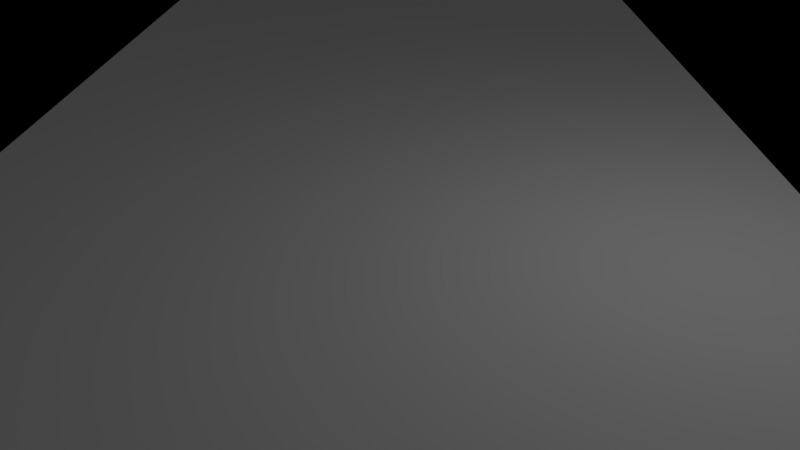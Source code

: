 # Source: motorsupgrade.blend  (saved by Blender 2.76.0; exported with 4.5.12 LTS)
import bpy
from mathutils import Matrix  # noqa: F401  (used for matrix-valued properties, if any)

bpy.ops.wm.read_factory_settings(use_empty=True)
scene = bpy.context.scene
scene.name = 'Scene'

# ---- collections
col_collection_1 = bpy.data.collections.new('Collection 1'); scene.collection.children.link(col_collection_1)
col_collection_13 = bpy.data.collections.new('Collection 13'); scene.collection.children.link(col_collection_13)

# ---- world
world_world = bpy.data.worlds.new('World'); scene.world = world_world
world_world.color = (0.05088, 0.05088, 0.05088)
world_world.use_sun_shadow = False
world_world.sun_shadow_jitter_overblur = 0.0
world_world.cycles.sampling_method = 'MANUAL'
world_world.cycles.sample_map_resolution = 256

# ---- cameras
cam_camera = bpy.data.cameras.new('Camera')
cam_camera.clip_end = 100.0
cam_camera.lens = 35.0
cam_camera.sensor_width = 32.0
cam_camera.sensor_height = 18.0
cam_camera.ortho_scale = 7.314
cam_camera.dof.focus_distance = 0.0
cam_camera.dof.aperture_fstop = 128.0

# ---- lights
light_lamp = bpy.data.lights.new('Lamp', 'POINT')
light_lamp.transmission_factor = 0.0
light_lamp.cutoff_distance = 30.0
light_lamp.energy = 100.0
light_lamp.shadow_buffer_clip_start = 1.001
light_lamp.shadow_soft_size = 0.1
light_lamp.shadow_maximum_resolution = 0.006
light_lamp.use_absolute_resolution = True
light_lamp.cycles.use_multiple_importance_sampling = False

# ---- meshes
me_cylinder = bpy.data.meshes.new('Cylinder')
me_cylinder.from_pydata([(0.0, 1.0, -1.0), (0.0, 1.0, 1.0), (0.1951, 0.9808, -1.0), (0.1951, 0.9808, 1.0), (0.3827, 0.9239, -1.0), (0.3827, 0.9239, 1.0), (0.5556, 0.8315, -1.0), (0.5556, 0.8315, 1.0), (0.7071, 0.7071, -1.0), (0.7071, 0.7071, 1.0), (0.8315, 0.5556, -1.0), (0.8315, 0.5556, 1.0), (0.9239, 0.3827, -1.0), (0.9239, 0.3827, 1.0), (0.9808, 0.1951, -1.0), (0.9808, 0.1951, 1.0), (1.0, 7.55e-08, -1.0), (1.0, 7.55e-08, 1.0), (0.9808, -0.1951, -1.0), (0.9808, -0.1951, 1.0), (0.9239, -0.3827, -1.0), (0.9239, -0.3827, 1.0), (0.8315, -0.5556, -1.0), (0.8315, -0.5556, 1.0), (0.7071, -0.7071, -1.0), (0.7071, -0.7071, 1.0), (0.5556, -0.8315, -1.0), (0.5556, -0.8315, 1.0), (0.3827, -0.9239, -1.0), (0.3827, -0.9239, 1.0), (0.1951, -0.9808, -1.0), (0.1951, -0.9808, 1.0), (-3.258e-07, -1.0, -1.0), (-3.258e-07, -1.0, 1.0), (-0.1951, -0.9808, -1.0), (-0.1951, -0.9808, 1.0), (-0.3827, -0.9239, -1.0), (-0.3827, -0.9239, 1.0), (-0.5556, -0.8315, -1.0), (-0.5556, -0.8315, 1.0), (-0.7071, -0.7071, -1.0), (-0.7071, -0.7071, 1.0), (-0.8315, -0.5556, -1.0), (-0.8315, -0.5556, 1.0), (-0.9239, -0.3827, -1.0), (-0.9239, -0.3827, 1.0), (-0.9808, -0.1951, -1.0), (-0.9808, -0.1951, 1.0), (-1.0, 9.656e-07, -1.0), (-1.0, 9.656e-07, 1.0), (-0.9808, 0.1951, -1.0), (-0.9808, 0.1951, 1.0), (-0.9239, 0.3827, -1.0), (-0.9239, 0.3827, 1.0), (-0.8315, 0.5556, -1.0), (-0.8315, 0.5556, 1.0), (-0.7071, 0.7071, -1.0), (-0.7071, 0.7071, 1.0), (-0.5556, 0.8315, -1.0), (-0.5556, 0.8315, 1.0), (-0.3827, 0.9239, -1.0), (-0.3827, 0.9239, 1.0), (-0.1951, 0.9808, -1.0), (-0.1951, 0.9808, 1.0)], [], [(0, 1, 3, 2), (2, 3, 5, 4), (4, 5, 7, 6), (6, 7, 9, 8), (8, 9, 11, 10), (10, 11, 13, 12), (12, 13, 15, 14), (14, 15, 17, 16), (16, 17, 19, 18), (18, 19, 21, 20), (20, 21, 23, 22), (22, 23, 25, 24), (24, 25, 27, 26), (26, 27, 29, 28), (28, 29, 31, 30), (30, 31, 33, 32), (32, 33, 35, 34), (34, 35, 37, 36), (36, 37, 39, 38), (38, 39, 41, 40), (40, 41, 43, 42), (42, 43, 45, 44), (44, 45, 47, 46), (46, 47, 49, 48), (48, 49, 51, 50), (50, 51, 53, 52), (52, 53, 55, 54), (54, 55, 57, 56), (56, 57, 59, 58), (58, 59, 61, 60), (3, 1, 63, 61, 59, 57, 55, 53, 51, 49, 47, 45, 43, 41, 39, 37, 35, 33, 31, 29, 27, 25, 23, 21, 19, 17, 15, 13, 11, 9, 7, 5), (62, 63, 1, 0), (60, 61, 63, 62), (0, 2, 4, 6, 8, 10, 12, 14, 16, 18, 20, 22, 24, 26, 28, 30, 32, 34, 36, 38, 40, 42, 44, 46, 48, 50, 52, 54, 56, 58, 60, 62)])
me_cylinder.use_remesh_preserve_volume = False
me_cylinder.use_remesh_preserve_attributes = False
me_cylinder.use_mirror_vertex_groups = False
me_cylinder.update()
me_cube_001 = bpy.data.meshes.new('Cube.001')
me_cube_001.from_pydata([(-1.0, -1.0, -1.0), (-1.0, -1.0, 1.0), (-1.0, 1.0, -1.0), (-1.0, 1.0, 1.0), (1.0, -1.0, -1.0), (1.0, -1.0, 1.0), (1.0, 1.0, -1.0), (1.0, 1.0, 1.0)], [], [(1, 3, 2, 0), (3, 7, 6, 2), (7, 5, 4, 6), (5, 1, 0, 4), (0, 2, 6, 4), (5, 7, 3, 1)])
me_cube_001.use_remesh_preserve_volume = False
me_cube_001.use_remesh_preserve_attributes = False
me_cube_001.use_mirror_vertex_groups = False
me_cube_001.update()
me_cylinder_001 = bpy.data.meshes.new('Cylinder.001')
me_cylinder_001.from_pydata([(0.0, 1.0, -1.0), (0.0, 1.0, 1.0), (0.1951, 0.9808, -1.0), (0.1951, 0.9808, 1.0), (0.3827, 0.9239, -1.0), (0.3827, 0.9239, 1.0), (0.5556, 0.8315, -1.0), (0.5556, 0.8315, 1.0), (0.7071, 0.7071, -1.0), (0.7071, 0.7071, 1.0), (0.8315, 0.5556, -1.0), (0.8315, 0.5556, 1.0), (0.9239, 0.3827, -1.0), (0.9239, 0.3827, 1.0), (0.9808, 0.1951, -1.0), (0.9808, 0.1951, 1.0), (1.0, 7.55e-08, -1.0), (1.0, 7.55e-08, 1.0), (0.9808, -0.1951, -1.0), (0.9808, -0.1951, 1.0), (0.9239, -0.3827, -1.0), (0.9239, -0.3827, 1.0), (0.8315, -0.5556, -1.0), (0.8315, -0.5556, 1.0), (0.7071, -0.7071, -1.0), (0.7071, -0.7071, 1.0), (0.5556, -0.8315, -1.0), (0.5556, -0.8315, 1.0), (0.3827, -0.9239, -1.0), (0.3827, -0.9239, 1.0), (0.1951, -0.9808, -1.0), (0.1951, -0.9808, 1.0), (-3.258e-07, -1.0, -1.0), (-3.258e-07, -1.0, 1.0), (-0.1951, -0.9808, -1.0), (-0.1951, -0.9808, 1.0), (-0.3827, -0.9239, -1.0), (-0.3827, -0.9239, 1.0), (-0.5556, -0.8315, -1.0), (-0.5556, -0.8315, 1.0), (-0.7071, -0.7071, -1.0), (-0.7071, -0.7071, 1.0), (-0.8315, -0.5556, -1.0), (-0.8315, -0.5556, 1.0), (-0.9239, -0.3827, -1.0), (-0.9239, -0.3827, 1.0), (-0.9808, -0.1951, -1.0), (-0.9808, -0.1951, 1.0), (-1.0, 9.656e-07, -1.0), (-1.0, 9.656e-07, 1.0), (-0.9808, 0.1951, -1.0), (-0.9808, 0.1951, 1.0), (-0.9239, 0.3827, -1.0), (-0.9239, 0.3827, 1.0), (-0.8315, 0.5556, -1.0), (-0.8315, 0.5556, 1.0), (-0.7071, 0.7071, -1.0), (-0.7071, 0.7071, 1.0), (-0.5556, 0.8315, -1.0), (-0.5556, 0.8315, 1.0), (-0.3827, 0.9239, -1.0), (-0.3827, 0.9239, 1.0), (-0.1951, 0.9808, -1.0), (-0.1951, 0.9808, 1.0)], [], [(0, 1, 3, 2), (2, 3, 5, 4), (4, 5, 7, 6), (6, 7, 9, 8), (8, 9, 11, 10), (10, 11, 13, 12), (12, 13, 15, 14), (14, 15, 17, 16), (16, 17, 19, 18), (18, 19, 21, 20), (20, 21, 23, 22), (22, 23, 25, 24), (24, 25, 27, 26), (26, 27, 29, 28), (28, 29, 31, 30), (30, 31, 33, 32), (32, 33, 35, 34), (34, 35, 37, 36), (36, 37, 39, 38), (38, 39, 41, 40), (40, 41, 43, 42), (42, 43, 45, 44), (44, 45, 47, 46), (46, 47, 49, 48), (48, 49, 51, 50), (50, 51, 53, 52), (52, 53, 55, 54), (54, 55, 57, 56), (56, 57, 59, 58), (58, 59, 61, 60), (3, 1, 63, 61, 59, 57, 55, 53, 51, 49, 47, 45, 43, 41, 39, 37, 35, 33, 31, 29, 27, 25, 23, 21, 19, 17, 15, 13, 11, 9, 7, 5), (62, 63, 1, 0), (60, 61, 63, 62), (0, 2, 4, 6, 8, 10, 12, 14, 16, 18, 20, 22, 24, 26, 28, 30, 32, 34, 36, 38, 40, 42, 44, 46, 48, 50, 52, 54, 56, 58, 60, 62)])
me_cylinder_001.use_remesh_preserve_volume = False
me_cylinder_001.use_remesh_preserve_attributes = False
me_cylinder_001.use_mirror_vertex_groups = False
me_cylinder_001.update()
me_cylinder_002 = bpy.data.meshes.new('Cylinder.002')
me_cylinder_002.from_pydata([(0.0, 1.0, -1.0), (0.0, 1.0, 1.0), (0.1951, 0.9808, -1.0), (0.1951, 0.9808, 1.0), (0.3827, 0.9239, -1.0), (0.3827, 0.9239, 1.0), (0.5556, 0.8315, -1.0), (0.5556, 0.8315, 1.0), (0.7071, 0.7071, -1.0), (0.7071, 0.7071, 1.0), (0.8315, 0.5556, -1.0), (0.8315, 0.5556, 1.0), (0.9239, 0.3827, -1.0), (0.9239, 0.3827, 1.0), (0.9808, 0.1951, -1.0), (0.9808, 0.1951, 1.0), (1.0, 7.55e-08, -1.0), (1.0, 7.55e-08, 1.0), (0.9808, -0.1951, -1.0), (0.9808, -0.1951, 1.0), (0.9239, -0.3827, -1.0), (0.9239, -0.3827, 1.0), (0.8315, -0.5556, -1.0), (0.8315, -0.5556, 1.0), (0.7071, -0.7071, -1.0), (0.7071, -0.7071, 1.0), (0.5556, -0.8315, -1.0), (0.5556, -0.8315, 1.0), (0.3827, -0.9239, -1.0), (0.3827, -0.9239, 1.0), (0.1951, -0.9808, -1.0), (0.1951, -0.9808, 1.0), (-3.258e-07, -1.0, -1.0), (-3.258e-07, -1.0, 1.0), (-0.1951, -0.9808, -1.0), (-0.1951, -0.9808, 1.0), (-0.3827, -0.9239, -1.0), (-0.3827, -0.9239, 1.0), (-0.5556, -0.8315, -1.0), (-0.5556, -0.8315, 1.0), (-0.7071, -0.7071, -1.0), (-0.7071, -0.7071, 1.0), (-0.8315, -0.5556, -1.0), (-0.8315, -0.5556, 1.0), (-0.9239, -0.3827, -1.0), (-0.9239, -0.3827, 1.0), (-0.9808, -0.1951, -1.0), (-0.9808, -0.1951, 1.0), (-1.0, 9.656e-07, -1.0), (-1.0, 9.656e-07, 1.0), (-0.9808, 0.1951, -1.0), (-0.9808, 0.1951, 1.0), (-0.9239, 0.3827, -1.0), (-0.9239, 0.3827, 1.0), (-0.8315, 0.5556, -1.0), (-0.8315, 0.5556, 1.0), (-0.7071, 0.7071, -1.0), (-0.7071, 0.7071, 1.0), (-0.5556, 0.8315, -1.0), (-0.5556, 0.8315, 1.0), (-0.3827, 0.9239, -1.0), (-0.3827, 0.9239, 1.0), (-0.1951, 0.9808, -1.0), (-0.1951, 0.9808, 1.0)], [], [(0, 1, 3, 2), (2, 3, 5, 4), (4, 5, 7, 6), (6, 7, 9, 8), (8, 9, 11, 10), (10, 11, 13, 12), (12, 13, 15, 14), (14, 15, 17, 16), (16, 17, 19, 18), (18, 19, 21, 20), (20, 21, 23, 22), (22, 23, 25, 24), (24, 25, 27, 26), (26, 27, 29, 28), (28, 29, 31, 30), (30, 31, 33, 32), (32, 33, 35, 34), (34, 35, 37, 36), (36, 37, 39, 38), (38, 39, 41, 40), (40, 41, 43, 42), (42, 43, 45, 44), (44, 45, 47, 46), (46, 47, 49, 48), (48, 49, 51, 50), (50, 51, 53, 52), (52, 53, 55, 54), (54, 55, 57, 56), (56, 57, 59, 58), (58, 59, 61, 60), (3, 1, 63, 61, 59, 57, 55, 53, 51, 49, 47, 45, 43, 41, 39, 37, 35, 33, 31, 29, 27, 25, 23, 21, 19, 17, 15, 13, 11, 9, 7, 5), (62, 63, 1, 0), (60, 61, 63, 62), (0, 2, 4, 6, 8, 10, 12, 14, 16, 18, 20, 22, 24, 26, 28, 30, 32, 34, 36, 38, 40, 42, 44, 46, 48, 50, 52, 54, 56, 58, 60, 62)])
me_cylinder_002.use_remesh_preserve_volume = False
me_cylinder_002.use_remesh_preserve_attributes = False
me_cylinder_002.use_mirror_vertex_groups = False
me_cylinder_002.update()
me_cylinder_003 = bpy.data.meshes.new('Cylinder.003')
me_cylinder_003.from_pydata([(0.0, 1.0, -1.0), (0.0, 1.0, 1.0), (0.1951, 0.9808, -1.0), (0.1951, 0.9808, 1.0), (0.3827, 0.9239, -1.0), (0.3827, 0.9239, 1.0), (0.5556, 0.8315, -1.0), (0.5556, 0.8315, 1.0), (0.7071, 0.7071, -1.0), (0.7071, 0.7071, 1.0), (0.8315, 0.5556, -1.0), (0.8315, 0.5556, 1.0), (0.9239, 0.3827, -1.0), (0.9239, 0.3827, 1.0), (0.9808, 0.1951, -1.0), (0.9808, 0.1951, 1.0), (1.0, 7.55e-08, -1.0), (1.0, 7.55e-08, 1.0), (0.9808, -0.1951, -1.0), (0.9808, -0.1951, 1.0), (0.9239, -0.3827, -1.0), (0.9239, -0.3827, 1.0), (0.8315, -0.5556, -1.0), (0.8315, -0.5556, 1.0), (0.7071, -0.7071, -1.0), (0.7071, -0.7071, 1.0), (0.5556, -0.8315, -1.0), (0.5556, -0.8315, 1.0), (0.3827, -0.9239, -1.0), (0.3827, -0.9239, 1.0), (0.1951, -0.9808, -1.0), (0.1951, -0.9808, 1.0), (-3.258e-07, -1.0, -1.0), (-3.258e-07, -1.0, 1.0), (-0.1951, -0.9808, -1.0), (-0.1951, -0.9808, 1.0), (-0.3827, -0.9239, -1.0), (-0.3827, -0.9239, 1.0), (-0.5556, -0.8315, -1.0), (-0.5556, -0.8315, 1.0), (-0.7071, -0.7071, -1.0), (-0.7071, -0.7071, 1.0), (-0.8315, -0.5556, -1.0), (-0.8315, -0.5556, 1.0), (-0.9239, -0.3827, -1.0), (-0.9239, -0.3827, 1.0), (-0.9808, -0.1951, -1.0), (-0.9808, -0.1951, 1.0), (-1.0, 9.656e-07, -1.0), (-1.0, 9.656e-07, 1.0), (-0.9808, 0.1951, -1.0), (-0.9808, 0.1951, 1.0), (-0.9239, 0.3827, -1.0), (-0.9239, 0.3827, 1.0), (-0.8315, 0.5556, -1.0), (-0.8315, 0.5556, 1.0), (-0.7071, 0.7071, -1.0), (-0.7071, 0.7071, 1.0), (-0.5556, 0.8315, -1.0), (-0.5556, 0.8315, 1.0), (-0.3827, 0.9239, -1.0), (-0.3827, 0.9239, 1.0), (-0.1951, 0.9808, -1.0), (-0.1951, 0.9808, 1.0)], [], [(0, 1, 3, 2), (2, 3, 5, 4), (4, 5, 7, 6), (6, 7, 9, 8), (8, 9, 11, 10), (10, 11, 13, 12), (12, 13, 15, 14), (14, 15, 17, 16), (16, 17, 19, 18), (18, 19, 21, 20), (20, 21, 23, 22), (22, 23, 25, 24), (24, 25, 27, 26), (26, 27, 29, 28), (28, 29, 31, 30), (30, 31, 33, 32), (32, 33, 35, 34), (34, 35, 37, 36), (36, 37, 39, 38), (38, 39, 41, 40), (40, 41, 43, 42), (42, 43, 45, 44), (44, 45, 47, 46), (46, 47, 49, 48), (48, 49, 51, 50), (50, 51, 53, 52), (52, 53, 55, 54), (54, 55, 57, 56), (56, 57, 59, 58), (58, 59, 61, 60), (3, 1, 63, 61, 59, 57, 55, 53, 51, 49, 47, 45, 43, 41, 39, 37, 35, 33, 31, 29, 27, 25, 23, 21, 19, 17, 15, 13, 11, 9, 7, 5), (62, 63, 1, 0), (60, 61, 63, 62), (0, 2, 4, 6, 8, 10, 12, 14, 16, 18, 20, 22, 24, 26, 28, 30, 32, 34, 36, 38, 40, 42, 44, 46, 48, 50, 52, 54, 56, 58, 60, 62)])
me_cylinder_003.use_remesh_preserve_volume = False
me_cylinder_003.use_remesh_preserve_attributes = False
me_cylinder_003.use_mirror_vertex_groups = False
me_cylinder_003.update()
me_cube_002 = bpy.data.meshes.new('Cube.002')
me_cube_002.from_pydata([(-1.0, -1.0, -1.0), (-1.0, -1.0, 1.0), (-1.0, 1.0, -1.0), (-1.0, 1.0, 1.0), (1.0, -1.0, -1.0), (1.0, -1.0, 1.0), (1.0, 1.0, -1.0), (1.0, 1.0, 1.0)], [], [(1, 3, 2, 0), (3, 7, 6, 2), (7, 5, 4, 6), (5, 1, 0, 4), (0, 2, 6, 4), (5, 7, 3, 1)])
me_cube_002.use_remesh_preserve_volume = False
me_cube_002.use_remesh_preserve_attributes = False
me_cube_002.use_mirror_vertex_groups = False
me_cube_002.update()
me_cube_004 = bpy.data.meshes.new('Cube.004')
me_cube_004.from_pydata([(-1.0, -1.0, -1.0), (-1.0, -1.0, 1.0), (-1.0, 1.0, -1.0), (-1.0, 1.0, 1.0), (1.0, -1.0, -1.0), (1.0, -1.0, 1.0), (1.0, 1.0, -1.0), (1.0, 1.0, 1.0)], [], [(1, 3, 2, 0), (3, 7, 6, 2), (7, 5, 4, 6), (5, 1, 0, 4), (0, 2, 6, 4), (5, 7, 3, 1)])
me_cube_004.use_remesh_preserve_volume = False
me_cube_004.use_remesh_preserve_attributes = False
me_cube_004.use_mirror_vertex_groups = False
me_cube_004.update()
me_cylinder_005 = bpy.data.meshes.new('Cylinder.005')
me_cylinder_005.from_pydata([(0.0, 1.0, -1.0), (0.0, 1.0, 1.0), (0.1951, 0.9808, -1.0), (0.1951, 0.9808, 1.0), (0.3827, 0.9239, -1.0), (0.3827, 0.9239, 1.0), (0.5556, 0.8315, -1.0), (0.5556, 0.8315, 1.0), (0.7071, 0.7071, -1.0), (0.7071, 0.7071, 1.0), (0.8315, 0.5556, -1.0), (0.8315, 0.5556, 1.0), (0.9239, 0.3827, -1.0), (0.9239, 0.3827, 1.0), (0.9808, 0.1951, -1.0), (0.9808, 0.1951, 1.0), (1.0, 7.55e-08, -1.0), (1.0, 7.55e-08, 1.0), (0.9808, -0.1951, -1.0), (0.9808, -0.1951, 1.0), (0.9239, -0.3827, -1.0), (0.9239, -0.3827, 1.0), (0.8315, -0.5556, -1.0), (0.8315, -0.5556, 1.0), (0.7071, -0.7071, -1.0), (0.7071, -0.7071, 1.0), (0.5556, -0.8315, -1.0), (0.5556, -0.8315, 1.0), (0.3827, -0.9239, -1.0), (0.3827, -0.9239, 1.0), (0.1951, -0.9808, -1.0), (0.1951, -0.9808, 1.0), (-3.258e-07, -1.0, -1.0), (-3.258e-07, -1.0, 1.0), (-0.1951, -0.9808, -1.0), (-0.1951, -0.9808, 1.0), (-0.3827, -0.9239, -1.0), (-0.3827, -0.9239, 1.0), (-0.5556, -0.8315, -1.0), (-0.5556, -0.8315, 1.0), (-0.7071, -0.7071, -1.0), (-0.7071, -0.7071, 1.0), (-0.8315, -0.5556, -1.0), (-0.8315, -0.5556, 1.0), (-0.9239, -0.3827, -1.0), (-0.9239, -0.3827, 1.0), (-0.9808, -0.1951, -1.0), (-0.9808, -0.1951, 1.0), (-1.0, 9.656e-07, -1.0), (-1.0, 9.656e-07, 1.0), (-0.9808, 0.1951, -1.0), (-0.9808, 0.1951, 1.0), (-0.9239, 0.3827, -1.0), (-0.9239, 0.3827, 1.0), (-0.8315, 0.5556, -1.0), (-0.8315, 0.5556, 1.0), (-0.7071, 0.7071, -1.0), (-0.7071, 0.7071, 1.0), (-0.5556, 0.8315, -1.0), (-0.5556, 0.8315, 1.0), (-0.3827, 0.9239, -1.0), (-0.3827, 0.9239, 1.0), (-0.1951, 0.9808, -1.0), (-0.1951, 0.9808, 1.0)], [], [(0, 1, 3, 2), (2, 3, 5, 4), (4, 5, 7, 6), (6, 7, 9, 8), (8, 9, 11, 10), (10, 11, 13, 12), (12, 13, 15, 14), (14, 15, 17, 16), (16, 17, 19, 18), (18, 19, 21, 20), (20, 21, 23, 22), (22, 23, 25, 24), (24, 25, 27, 26), (26, 27, 29, 28), (28, 29, 31, 30), (30, 31, 33, 32), (32, 33, 35, 34), (34, 35, 37, 36), (36, 37, 39, 38), (38, 39, 41, 40), (40, 41, 43, 42), (42, 43, 45, 44), (44, 45, 47, 46), (46, 47, 49, 48), (48, 49, 51, 50), (50, 51, 53, 52), (52, 53, 55, 54), (54, 55, 57, 56), (56, 57, 59, 58), (58, 59, 61, 60), (3, 1, 63, 61, 59, 57, 55, 53, 51, 49, 47, 45, 43, 41, 39, 37, 35, 33, 31, 29, 27, 25, 23, 21, 19, 17, 15, 13, 11, 9, 7, 5), (62, 63, 1, 0), (60, 61, 63, 62), (0, 2, 4, 6, 8, 10, 12, 14, 16, 18, 20, 22, 24, 26, 28, 30, 32, 34, 36, 38, 40, 42, 44, 46, 48, 50, 52, 54, 56, 58, 60, 62)])
me_cylinder_005.use_remesh_preserve_volume = False
me_cylinder_005.use_remesh_preserve_attributes = False
me_cylinder_005.use_mirror_vertex_groups = False
me_cylinder_005.update()
me_cylinder_007 = bpy.data.meshes.new('Cylinder.007')
me_cylinder_007.from_pydata([(0.0, 1.0, -1.0), (0.0, 1.0, 1.0), (0.1951, 0.9808, -1.0), (0.1951, 0.9808, 1.0), (0.3827, 0.9239, -1.0), (0.3827, 0.9239, 1.0), (0.5556, 0.8315, -1.0), (0.5556, 0.8315, 1.0), (0.7071, 0.7071, -1.0), (0.7071, 0.7071, 1.0), (0.8315, 0.5556, -1.0), (0.8315, 0.5556, 1.0), (0.9239, 0.3827, -1.0), (0.9239, 0.3827, 1.0), (0.9808, 0.1951, -1.0), (0.9808, 0.1951, 1.0), (1.0, 7.55e-08, -1.0), (1.0, 7.55e-08, 1.0), (0.9808, -0.1951, -1.0), (0.9808, -0.1951, 1.0), (0.9239, -0.3827, -1.0), (0.9239, -0.3827, 1.0), (0.8315, -0.5556, -1.0), (0.8315, -0.5556, 1.0), (0.7071, -0.7071, -1.0), (0.7071, -0.7071, 1.0), (0.5556, -0.8315, -1.0), (0.5556, -0.8315, 1.0), (0.3827, -0.9239, -1.0), (0.3827, -0.9239, 1.0), (0.1951, -0.9808, -1.0), (0.1951, -0.9808, 1.0), (-3.258e-07, -1.0, -1.0), (-3.258e-07, -1.0, 1.0), (-0.1951, -0.9808, -1.0), (-0.1951, -0.9808, 1.0), (-0.3827, -0.9239, -1.0), (-0.3827, -0.9239, 1.0), (-0.5556, -0.8315, -1.0), (-0.5556, -0.8315, 1.0), (-0.7071, -0.7071, -1.0), (-0.7071, -0.7071, 1.0), (-0.8315, -0.5556, -1.0), (-0.8315, -0.5556, 1.0), (-0.9239, -0.3827, -1.0), (-0.9239, -0.3827, 1.0), (-0.9808, -0.1951, -1.0), (-0.9808, -0.1951, 1.0), (-1.0, 9.656e-07, -1.0), (-1.0, 9.656e-07, 1.0), (-0.9808, 0.1951, -1.0), (-0.9808, 0.1951, 1.0), (-0.9239, 0.3827, -1.0), (-0.9239, 0.3827, 1.0), (-0.8315, 0.5556, -1.0), (-0.8315, 0.5556, 1.0), (-0.7071, 0.7071, -1.0), (-0.7071, 0.7071, 1.0), (-0.5556, 0.8315, -1.0), (-0.5556, 0.8315, 1.0), (-0.3827, 0.9239, -1.0), (-0.3827, 0.9239, 1.0), (-0.1951, 0.9808, -1.0), (-0.1951, 0.9808, 1.0)], [], [(0, 1, 3, 2), (2, 3, 5, 4), (4, 5, 7, 6), (6, 7, 9, 8), (8, 9, 11, 10), (10, 11, 13, 12), (12, 13, 15, 14), (14, 15, 17, 16), (16, 17, 19, 18), (18, 19, 21, 20), (20, 21, 23, 22), (22, 23, 25, 24), (24, 25, 27, 26), (26, 27, 29, 28), (28, 29, 31, 30), (30, 31, 33, 32), (32, 33, 35, 34), (34, 35, 37, 36), (36, 37, 39, 38), (38, 39, 41, 40), (40, 41, 43, 42), (42, 43, 45, 44), (44, 45, 47, 46), (46, 47, 49, 48), (48, 49, 51, 50), (50, 51, 53, 52), (52, 53, 55, 54), (54, 55, 57, 56), (56, 57, 59, 58), (58, 59, 61, 60), (3, 1, 63, 61, 59, 57, 55, 53, 51, 49, 47, 45, 43, 41, 39, 37, 35, 33, 31, 29, 27, 25, 23, 21, 19, 17, 15, 13, 11, 9, 7, 5), (62, 63, 1, 0), (60, 61, 63, 62), (0, 2, 4, 6, 8, 10, 12, 14, 16, 18, 20, 22, 24, 26, 28, 30, 32, 34, 36, 38, 40, 42, 44, 46, 48, 50, 52, 54, 56, 58, 60, 62)])
me_cylinder_007.use_remesh_preserve_volume = False
me_cylinder_007.use_remesh_preserve_attributes = False
me_cylinder_007.use_mirror_vertex_groups = False
me_cylinder_007.update()
me_cylinder_008 = bpy.data.meshes.new('Cylinder.008')
me_cylinder_008.from_pydata([(0.0, 1.0, -1.0), (0.0, 1.0, 1.0), (0.1951, 0.9808, -1.0), (0.1951, 0.9808, 1.0), (0.3827, 0.9239, -1.0), (0.3827, 0.9239, 1.0), (0.5556, 0.8315, -1.0), (0.5556, 0.8315, 1.0), (0.7071, 0.7071, -1.0), (0.7071, 0.7071, 1.0), (0.8315, 0.5556, -1.0), (0.8315, 0.5556, 1.0), (0.9239, 0.3827, -1.0), (0.9239, 0.3827, 1.0), (0.9808, 0.1951, -1.0), (0.9808, 0.1951, 1.0), (1.0, 7.55e-08, -1.0), (1.0, 7.55e-08, 1.0), (0.9808, -0.1951, -1.0), (0.9808, -0.1951, 1.0), (0.9239, -0.3827, -1.0), (0.9239, -0.3827, 1.0), (0.8315, -0.5556, -1.0), (0.8315, -0.5556, 1.0), (0.7071, -0.7071, -1.0), (0.7071, -0.7071, 1.0), (0.5556, -0.8315, -1.0), (0.5556, -0.8315, 1.0), (0.3827, -0.9239, -1.0), (0.3827, -0.9239, 1.0), (0.1951, -0.9808, -1.0), (0.1951, -0.9808, 1.0), (-3.258e-07, -1.0, -1.0), (-3.258e-07, -1.0, 1.0), (-0.1951, -0.9808, -1.0), (-0.1951, -0.9808, 1.0), (-0.3827, -0.9239, -1.0), (-0.3827, -0.9239, 1.0), (-0.5556, -0.8315, -1.0), (-0.5556, -0.8315, 1.0), (-0.7071, -0.7071, -1.0), (-0.7071, -0.7071, 1.0), (-0.8315, -0.5556, -1.0), (-0.8315, -0.5556, 1.0), (-0.9239, -0.3827, -1.0), (-0.9239, -0.3827, 1.0), (-0.9808, -0.1951, -1.0), (-0.9808, -0.1951, 1.0), (-1.0, 9.656e-07, -1.0), (-1.0, 9.656e-07, 1.0), (-0.9808, 0.1951, -1.0), (-0.9808, 0.1951, 1.0), (-0.9239, 0.3827, -1.0), (-0.9239, 0.3827, 1.0), (-0.8315, 0.5556, -1.0), (-0.8315, 0.5556, 1.0), (-0.7071, 0.7071, -1.0), (-0.7071, 0.7071, 1.0), (-0.5556, 0.8315, -1.0), (-0.5556, 0.8315, 1.0), (-0.3827, 0.9239, -1.0), (-0.3827, 0.9239, 1.0), (-0.1951, 0.9808, -1.0), (-0.1951, 0.9808, 1.0)], [], [(0, 1, 3, 2), (2, 3, 5, 4), (4, 5, 7, 6), (6, 7, 9, 8), (8, 9, 11, 10), (10, 11, 13, 12), (12, 13, 15, 14), (14, 15, 17, 16), (16, 17, 19, 18), (18, 19, 21, 20), (20, 21, 23, 22), (22, 23, 25, 24), (24, 25, 27, 26), (26, 27, 29, 28), (28, 29, 31, 30), (30, 31, 33, 32), (32, 33, 35, 34), (34, 35, 37, 36), (36, 37, 39, 38), (38, 39, 41, 40), (40, 41, 43, 42), (42, 43, 45, 44), (44, 45, 47, 46), (46, 47, 49, 48), (48, 49, 51, 50), (50, 51, 53, 52), (52, 53, 55, 54), (54, 55, 57, 56), (56, 57, 59, 58), (58, 59, 61, 60), (3, 1, 63, 61, 59, 57, 55, 53, 51, 49, 47, 45, 43, 41, 39, 37, 35, 33, 31, 29, 27, 25, 23, 21, 19, 17, 15, 13, 11, 9, 7, 5), (62, 63, 1, 0), (60, 61, 63, 62), (0, 2, 4, 6, 8, 10, 12, 14, 16, 18, 20, 22, 24, 26, 28, 30, 32, 34, 36, 38, 40, 42, 44, 46, 48, 50, 52, 54, 56, 58, 60, 62)])
me_cylinder_008.use_remesh_preserve_volume = False
me_cylinder_008.use_remesh_preserve_attributes = False
me_cylinder_008.use_mirror_vertex_groups = False
me_cylinder_008.update()
me_cylinder_006 = bpy.data.meshes.new('Cylinder.006')
me_cylinder_006.from_pydata([(0.0, 1.0, -1.0), (0.0, 1.0, 1.0), (0.1951, 0.9808, -1.0), (0.1951, 0.9808, 1.0), (0.3827, 0.9239, -1.0), (0.3827, 0.9239, 1.0), (0.5556, 0.8315, -1.0), (0.5556, 0.8315, 1.0), (0.7071, 0.7071, -1.0), (0.7071, 0.7071, 1.0), (0.8315, 0.5556, -1.0), (0.8315, 0.5556, 1.0), (0.9239, 0.3827, -1.0), (0.9239, 0.3827, 1.0), (0.9808, 0.1951, -1.0), (0.9808, 0.1951, 1.0), (1.0, 7.55e-08, -1.0), (1.0, 7.55e-08, 1.0), (0.9808, -0.1951, -1.0), (0.9808, -0.1951, 1.0), (0.9239, -0.3827, -1.0), (0.9239, -0.3827, 1.0), (0.8315, -0.5556, -1.0), (0.8315, -0.5556, 1.0), (0.7071, -0.7071, -1.0), (0.7071, -0.7071, 1.0), (0.5556, -0.8315, -1.0), (0.5556, -0.8315, 1.0), (0.3827, -0.9239, -1.0), (0.3827, -0.9239, 1.0), (0.1951, -0.9808, -1.0), (0.1951, -0.9808, 1.0), (-3.258e-07, -1.0, -1.0), (-3.258e-07, -1.0, 1.0), (-0.1951, -0.9808, -1.0), (-0.1951, -0.9808, 1.0), (-0.3827, -0.9239, -1.0), (-0.3827, -0.9239, 1.0), (-0.5556, -0.8315, -1.0), (-0.5556, -0.8315, 1.0), (-0.7071, -0.7071, -1.0), (-0.7071, -0.7071, 1.0), (-0.8315, -0.5556, -1.0), (-0.8315, -0.5556, 1.0), (-0.9239, -0.3827, -1.0), (-0.9239, -0.3827, 1.0), (-0.9808, -0.1951, -1.0), (-0.9808, -0.1951, 1.0), (-1.0, 9.656e-07, -1.0), (-1.0, 9.656e-07, 1.0), (-0.9808, 0.1951, -1.0), (-0.9808, 0.1951, 1.0), (-0.9239, 0.3827, -1.0), (-0.9239, 0.3827, 1.0), (-0.8315, 0.5556, -1.0), (-0.8315, 0.5556, 1.0), (-0.7071, 0.7071, -1.0), (-0.7071, 0.7071, 1.0), (-0.5556, 0.8315, -1.0), (-0.5556, 0.8315, 1.0), (-0.3827, 0.9239, -1.0), (-0.3827, 0.9239, 1.0), (-0.1951, 0.9808, -1.0), (-0.1951, 0.9808, 1.0)], [], [(0, 1, 3, 2), (2, 3, 5, 4), (4, 5, 7, 6), (6, 7, 9, 8), (8, 9, 11, 10), (10, 11, 13, 12), (12, 13, 15, 14), (14, 15, 17, 16), (16, 17, 19, 18), (18, 19, 21, 20), (20, 21, 23, 22), (22, 23, 25, 24), (24, 25, 27, 26), (26, 27, 29, 28), (28, 29, 31, 30), (30, 31, 33, 32), (32, 33, 35, 34), (34, 35, 37, 36), (36, 37, 39, 38), (38, 39, 41, 40), (40, 41, 43, 42), (42, 43, 45, 44), (44, 45, 47, 46), (46, 47, 49, 48), (48, 49, 51, 50), (50, 51, 53, 52), (52, 53, 55, 54), (54, 55, 57, 56), (56, 57, 59, 58), (58, 59, 61, 60), (3, 1, 63, 61, 59, 57, 55, 53, 51, 49, 47, 45, 43, 41, 39, 37, 35, 33, 31, 29, 27, 25, 23, 21, 19, 17, 15, 13, 11, 9, 7, 5), (62, 63, 1, 0), (60, 61, 63, 62), (0, 2, 4, 6, 8, 10, 12, 14, 16, 18, 20, 22, 24, 26, 28, 30, 32, 34, 36, 38, 40, 42, 44, 46, 48, 50, 52, 54, 56, 58, 60, 62)])
me_cylinder_006.use_remesh_preserve_volume = False
me_cylinder_006.use_remesh_preserve_attributes = False
me_cylinder_006.use_mirror_vertex_groups = False
me_cylinder_006.update()
me_cube_003 = bpy.data.meshes.new('Cube.003')
me_cube_003.from_pydata([(-1.0, -1.0, -1.0), (-1.0, -1.0, 1.0), (-1.0, 1.0, -1.0), (-1.0, 1.0, 1.0), (1.0, -1.0, -1.0), (1.0, -1.0, 1.0), (1.0, 1.0, -1.0), (1.0, 1.0, 1.0)], [], [(1, 3, 2, 0), (3, 7, 6, 2), (7, 5, 4, 6), (5, 1, 0, 4), (0, 2, 6, 4), (5, 7, 3, 1)])
me_cube_003.use_remesh_preserve_volume = False
me_cube_003.use_remesh_preserve_attributes = False
me_cube_003.use_mirror_vertex_groups = False
me_cube_003.update()
me_cylinder_004 = bpy.data.meshes.new('Cylinder.004')
me_cylinder_004.from_pydata([(0.0, 1.0, -1.0), (0.0, 1.0, 1.0), (0.1951, 0.9808, -1.0), (0.1951, 0.9808, 1.0), (0.3827, 0.9239, -1.0), (0.3827, 0.9239, 1.0), (0.5556, 0.8315, -1.0), (0.5556, 0.8315, 1.0), (0.7071, 0.7071, -1.0), (0.7071, 0.7071, 1.0), (0.8315, 0.5556, -1.0), (0.8315, 0.5556, 1.0), (0.9239, 0.3827, -1.0), (0.9239, 0.3827, 1.0), (0.9808, 0.1951, -1.0), (0.9808, 0.1951, 1.0), (1.0, 7.55e-08, -1.0), (1.0, 7.55e-08, 1.0), (0.9808, -0.1951, -1.0), (0.9808, -0.1951, 1.0), (0.9239, -0.3827, -1.0), (0.9239, -0.3827, 1.0), (0.8315, -0.5556, -1.0), (0.8315, -0.5556, 1.0), (0.7071, -0.7071, -1.0), (0.7071, -0.7071, 1.0), (0.5556, -0.8315, -1.0), (0.5556, -0.8315, 1.0), (0.3827, -0.9239, -1.0), (0.3827, -0.9239, 1.0), (0.1951, -0.9808, -1.0), (0.1951, -0.9808, 1.0), (-3.258e-07, -1.0, -1.0), (-3.258e-07, -1.0, 1.0), (-0.1951, -0.9808, -1.0), (-0.1951, -0.9808, 1.0), (-0.3827, -0.9239, -1.0), (-0.3827, -0.9239, 1.0), (-0.5556, -0.8315, -1.0), (-0.5556, -0.8315, 1.0), (-0.7071, -0.7071, -1.0), (-0.7071, -0.7071, 1.0), (-0.8315, -0.5556, -1.0), (-0.8315, -0.5556, 1.0), (-0.9239, -0.3827, -1.0), (-0.9239, -0.3827, 1.0), (-0.9808, -0.1951, -1.0), (-0.9808, -0.1951, 1.0), (-1.0, 9.656e-07, -1.0), (-1.0, 9.656e-07, 1.0), (-0.9808, 0.1951, -1.0), (-0.9808, 0.1951, 1.0), (-0.9239, 0.3827, -1.0), (-0.9239, 0.3827, 1.0), (-0.8315, 0.5556, -1.0), (-0.8315, 0.5556, 1.0), (-0.7071, 0.7071, -1.0), (-0.7071, 0.7071, 1.0), (-0.5556, 0.8315, -1.0), (-0.5556, 0.8315, 1.0), (-0.3827, 0.9239, -1.0), (-0.3827, 0.9239, 1.0), (-0.1951, 0.9808, -1.0), (-0.1951, 0.9808, 1.0)], [], [(0, 1, 3, 2), (2, 3, 5, 4), (4, 5, 7, 6), (6, 7, 9, 8), (8, 9, 11, 10), (10, 11, 13, 12), (12, 13, 15, 14), (14, 15, 17, 16), (16, 17, 19, 18), (18, 19, 21, 20), (20, 21, 23, 22), (22, 23, 25, 24), (24, 25, 27, 26), (26, 27, 29, 28), (28, 29, 31, 30), (30, 31, 33, 32), (32, 33, 35, 34), (34, 35, 37, 36), (36, 37, 39, 38), (38, 39, 41, 40), (40, 41, 43, 42), (42, 43, 45, 44), (44, 45, 47, 46), (46, 47, 49, 48), (48, 49, 51, 50), (50, 51, 53, 52), (52, 53, 55, 54), (54, 55, 57, 56), (56, 57, 59, 58), (58, 59, 61, 60), (3, 1, 63, 61, 59, 57, 55, 53, 51, 49, 47, 45, 43, 41, 39, 37, 35, 33, 31, 29, 27, 25, 23, 21, 19, 17, 15, 13, 11, 9, 7, 5), (62, 63, 1, 0), (60, 61, 63, 62), (0, 2, 4, 6, 8, 10, 12, 14, 16, 18, 20, 22, 24, 26, 28, 30, 32, 34, 36, 38, 40, 42, 44, 46, 48, 50, 52, 54, 56, 58, 60, 62)])
me_cylinder_004.use_remesh_preserve_volume = False
me_cylinder_004.use_remesh_preserve_attributes = False
me_cylinder_004.use_mirror_vertex_groups = False
me_cylinder_004.update()
me_cylinder_011 = bpy.data.meshes.new('Cylinder.011')
me_cylinder_011.from_pydata([(0.0, 1.0, -1.0), (0.0, 1.0, 1.0), (0.1951, 0.9808, 1.0), (0.1951, 0.9808, -1.0), (0.6278, -0.1249, -1.0), (0.6401, 0.0, -1.0), (0.6278, 0.1249, -1.0), (0.5914, 0.245, -1.0), (0.5322, 0.3556, -1.0), (0.4526, 0.4526, -1.0), (0.3556, 0.5322, -1.0), (0.245, 0.5914, -1.0), (0.1249, 0.6278, -1.0), (0.0, 0.6401, -1.0), (-0.1249, 0.6278, -1.0), (-0.245, 0.5914, -1.0), (-0.3556, 0.5322, -1.0), (-0.4526, 0.4526, -1.0), (-0.5322, 0.3556, -1.0), (-0.5914, 0.245, -1.0), (-0.6278, 0.1249, -1.0), (-0.6401, 4.768e-07, -1.0), (-1.0, 9.537e-07, -1.0), (-0.9808, 0.1951, -1.0), (-0.9239, 0.3827, -1.0), (-0.8315, 0.5556, -1.0), (-0.7071, 0.7071, -1.0), (-0.5556, 0.8315, -1.0), (-0.3827, 0.9239, -1.0), (-0.1951, 0.9808, -1.0), (0.3827, 0.9239, -1.0), (0.5556, 0.8315, -1.0), (0.7071, 0.7071, -1.0), (0.8315, 0.5556, -1.0), (0.9239, 0.3827, -1.0), (0.9808, 0.1951, -1.0), (1.0, 0.0, -1.0), (0.0, -0.6401, -1.0), (0.1249, -0.6278, -1.0), (0.245, -0.5914, -1.0), (0.3556, -0.5322, -1.0), (0.4526, -0.4526, -1.0), (0.5322, -0.3556, -1.0), (0.5914, -0.245, -1.0), (0.9808, -0.1951, -1.0), (0.9239, -0.3827, -1.0), (0.8315, -0.5556, -1.0), (0.7071, -0.7071, -1.0), (0.5556, -0.8315, -1.0), (0.3827, -0.9239, -1.0), (0.1951, -0.9808, -1.0), (-4.768e-07, -1.0, -1.0), (-0.1951, -0.9808, -1.0), (-0.3827, -0.9239, -1.0), (-0.5556, -0.8315, -1.0), (-0.7071, -0.7071, -1.0), (-0.8315, -0.5556, -1.0), (-0.9239, -0.3827, -1.0), (-0.9808, -0.1951, -1.0), (-0.6278, -0.1249, -1.0), (-0.5914, -0.245, -1.0), (-0.5322, -0.3556, -1.0), (-0.4526, -0.4526, -1.0), (-0.3556, -0.5322, -1.0), (-0.245, -0.5914, -1.0), (-0.1249, -0.6278, -1.0), (-0.1951, 0.9808, 1.0), (0.0, -0.6401, 1.0), (-4.768e-07, -1.0, 1.0), (0.1951, -0.9808, 1.0), (0.3827, -0.9239, 1.0), (0.5556, -0.8315, 1.0), (0.7071, -0.7071, 1.0), (0.8315, -0.5556, 1.0), (0.9239, -0.3827, 1.0), (0.9808, -0.1951, 1.0), (1.0, 0.0, 1.0), (0.9808, 0.1951, 1.0), (0.9239, 0.3827, 1.0), (0.8315, 0.5556, 1.0), (0.7071, 0.7071, 1.0), (0.5556, 0.8315, 1.0), (0.3827, 0.9239, 1.0), (0.0, 0.6401, 1.0), (0.1249, 0.6278, 1.0), (0.245, 0.5914, 1.0), (0.3556, 0.5322, 1.0), (0.4526, 0.4526, 1.0), (0.5322, 0.3556, 1.0), (0.5914, 0.245, 1.0), (0.6278, 0.1249, 1.0), (0.6401, 0.0, 1.0), (0.6278, -0.1249, 1.0), (0.5914, -0.245, 1.0), (0.5322, -0.3556, 1.0), (0.4526, -0.4526, 1.0), (0.3556, -0.5322, 1.0), (0.245, -0.5914, 1.0), (0.1249, -0.6278, 1.0), (-0.1249, -0.6278, 1.0), (-0.245, -0.5914, 1.0), (-0.3556, -0.5322, 1.0), (-0.4526, -0.4526, 1.0), (-0.5322, -0.3556, 1.0), (-0.5914, -0.245, 1.0), (-0.6278, -0.1249, 1.0), (-0.6401, 4.768e-07, 1.0), (-0.6278, 0.1249, 1.0), (-0.5914, 0.245, 1.0), (-0.5322, 0.3556, 1.0), (-0.4526, 0.4526, 1.0), (-0.3556, 0.5322, 1.0), (-0.245, 0.5914, 1.0), (-0.1249, 0.6278, 1.0), (-0.3827, 0.9239, 1.0), (-0.5556, 0.8315, 1.0), (-0.7071, 0.7071, 1.0), (-0.8315, 0.5556, 1.0), (-0.9239, 0.3827, 1.0), (-0.9808, 0.1951, 1.0), (-1.0, 9.537e-07, 1.0), (-0.9808, -0.1951, 1.0), (-0.9239, -0.3827, 1.0), (-0.8315, -0.5556, 1.0), (-0.7071, -0.7071, 1.0), (-0.5556, -0.8315, 1.0), (-0.3827, -0.9239, 1.0), (-0.1951, -0.9808, 1.0), (0.0, 0.6401, -2.58), (0.1249, 0.6278, -2.58), (0.245, 0.5914, -2.58), (0.3556, 0.5322, -2.58), (0.4526, 0.4526, -2.58), (0.5322, 0.3556, -2.58), (0.5914, 0.245, -2.58), (0.6278, 0.1249, -2.58), (0.6401, 0.0, -2.58), (0.6278, -0.1249, -2.58), (0.5914, -0.245, -2.58), (0.5322, -0.3556, -2.58), (0.4526, -0.4526, -2.58), (0.3556, -0.5322, -2.58), (0.245, -0.5914, -2.58), (0.1249, -0.6278, -2.58), (0.0, -0.6401, -2.58), (-0.1249, -0.6278, -2.58), (-0.245, -0.5914, -2.58), (-0.3556, -0.5322, -2.58), (-0.4526, -0.4526, -2.58), (-0.5322, -0.3556, -2.58), (-0.5914, -0.245, -2.58), (-0.6278, -0.1249, -2.58), (-0.6401, 4.768e-07, -2.58), (-0.6278, 0.1249, -2.58), (-0.5914, 0.245, -2.58), (-0.5322, 0.3556, -2.58), (-0.4526, 0.4526, -2.58), (-0.3556, 0.5322, -2.58), (-0.245, 0.5914, -2.58), (-0.1249, 0.6278, -2.58), (0.0, 0.6401, 2.201), (0.1249, 0.6278, 2.201), (-0.1249, 0.6278, 2.201), (-0.245, 0.5914, 2.201), (-0.3556, 0.5322, 2.201), (-0.4526, 0.4526, 2.201), (-0.5322, 0.3556, 2.201), (-0.5914, 0.245, 2.201), (-0.6278, 0.1249, 2.201), (-0.6401, 4.768e-07, 2.201), (-0.6278, -0.1249, 2.201), (-0.5914, -0.245, 2.201), (-0.5322, -0.3556, 2.201), (-0.4526, -0.4526, 2.201), (-0.3556, -0.5322, 2.201), (-0.245, -0.5914, 2.201), (-0.1249, -0.6278, 2.201), (0.0, -0.6401, 2.201), (0.1249, -0.6278, 2.201), (0.245, -0.5914, 2.201), (0.3556, -0.5322, 2.201), (0.4526, -0.4526, 2.201), (0.5322, -0.3556, 2.201), (0.5914, -0.245, 2.201), (0.6278, -0.1249, 2.201), (0.6401, 0.0, 2.201), (0.6278, 0.1249, 2.201), (0.5914, 0.245, 2.201), (0.5322, 0.3556, 2.201), (0.4526, 0.4526, 2.201), (0.3556, 0.5322, 2.201), (0.245, 0.5914, 2.201)], [], [(0, 1, 2, 3), (4, 5, 6, 7, 8, 9, 10, 11, 12, 13, 14, 15, 16, 17, 18, 19, 20, 21, 22, 23, 24, 25, 26, 27, 28, 29, 0, 3, 30, 31, 32, 33, 34, 35, 36), (37, 38, 39, 40, 41, 42, 43, 4, 36, 44, 45, 46, 47, 48, 49, 50, 51, 52, 53, 54, 55, 56, 57, 58, 22, 21, 59, 60, 61, 62, 63, 64, 65), (29, 66, 1, 0), (67, 68, 69, 70, 71, 72, 73, 74, 75, 76, 77, 78, 79, 80, 81, 82, 2, 1, 83, 84, 85, 86, 87, 88, 89, 90, 91, 92, 93, 94, 95, 96, 97, 98), (67, 99, 100, 101, 102, 103, 104, 105, 106, 107, 108, 109, 110, 111, 112, 113, 83, 1, 66, 114, 115, 116, 117, 118, 119, 120, 121, 122, 123, 124, 125, 126, 127, 68), (3, 2, 82, 30), (30, 82, 81, 31), (31, 81, 80, 32), (32, 80, 79, 33), (33, 79, 78, 34), (34, 78, 77, 35), (35, 77, 76, 36), (36, 76, 75, 44), (44, 75, 74, 45), (45, 74, 73, 46), (46, 73, 72, 47), (47, 72, 71, 48), (48, 71, 70, 49), (49, 70, 69, 50), (50, 69, 68, 51), (51, 68, 127, 52), (52, 127, 126, 53), (53, 126, 125, 54), (54, 125, 124, 55), (55, 124, 123, 56), (56, 123, 122, 57), (57, 122, 121, 58), (58, 121, 120, 22), (22, 120, 119, 23), (23, 119, 118, 24), (24, 118, 117, 25), (25, 117, 116, 26), (26, 116, 115, 27), (27, 115, 114, 28), (28, 114, 66, 29), (128, 13, 12, 129), (128, 129, 130, 131, 132, 133, 134, 135, 136, 137, 138, 139, 140, 141, 142, 143, 144, 145, 146, 147, 148, 149, 150, 151, 152, 153, 154, 155, 156, 157, 158, 159), (159, 14, 13, 128), (129, 12, 11, 130), (130, 11, 10, 131), (131, 10, 9, 132), (132, 9, 8, 133), (133, 8, 7, 134), (134, 7, 6, 135), (135, 6, 5, 136), (136, 5, 4, 137), (137, 4, 43, 138), (138, 43, 42, 139), (139, 42, 41, 140), (140, 41, 40, 141), (141, 40, 39, 142), (142, 39, 38, 143), (143, 38, 37, 144), (144, 37, 65, 145), (145, 65, 64, 146), (146, 64, 63, 147), (147, 63, 62, 148), (148, 62, 61, 149), (149, 61, 60, 150), (150, 60, 59, 151), (151, 59, 21, 152), (152, 21, 20, 153), (153, 20, 19, 154), (154, 19, 18, 155), (155, 18, 17, 156), (156, 17, 16, 157), (157, 16, 15, 158), (158, 15, 14, 159), (83, 160, 161, 84), (113, 162, 160, 83), (161, 160, 162, 163, 164, 165, 166, 167, 168, 169, 170, 171, 172, 173, 174, 175, 176, 177, 178, 179, 180, 181, 182, 183, 184, 185, 186, 187, 188, 189, 190, 191), (84, 161, 191, 85), (112, 163, 162, 113), (111, 164, 163, 112), (110, 165, 164, 111), (109, 166, 165, 110), (108, 167, 166, 109), (107, 168, 167, 108), (106, 169, 168, 107), (105, 170, 169, 106), (104, 171, 170, 105), (103, 172, 171, 104), (102, 173, 172, 103), (101, 174, 173, 102), (100, 175, 174, 101), (99, 176, 175, 100), (67, 177, 176, 99), (98, 178, 177, 67), (97, 179, 178, 98), (96, 180, 179, 97), (95, 181, 180, 96), (94, 182, 181, 95), (93, 183, 182, 94), (92, 184, 183, 93), (91, 185, 184, 92), (90, 186, 185, 91), (89, 187, 186, 90), (88, 188, 187, 89), (87, 189, 188, 88), (86, 190, 189, 87), (85, 191, 190, 86)])
me_cylinder_011.use_remesh_preserve_volume = False
me_cylinder_011.use_remesh_preserve_attributes = False
me_cylinder_011.use_mirror_vertex_groups = False
me_cylinder_011.update()
me_cylinder_012 = bpy.data.meshes.new('Cylinder.012')
me_cylinder_012.from_pydata([(0.0, 1.0, -1.0), (0.0, 1.0, 1.0), (0.1951, 0.9808, 1.0), (0.1951, 0.9808, -1.0), (0.6278, -0.1249, -1.0), (0.6401, 0.0, -1.0), (0.6278, 0.1249, -1.0), (0.5914, 0.245, -1.0), (0.5322, 0.3556, -1.0), (0.4526, 0.4526, -1.0), (0.3556, 0.5322, -1.0), (0.245, 0.5914, -1.0), (0.1249, 0.6278, -1.0), (0.0, 0.6401, -1.0), (-0.1249, 0.6278, -1.0), (-0.245, 0.5914, -1.0), (-0.3556, 0.5322, -1.0), (-0.4526, 0.4526, -1.0), (-0.5322, 0.3556, -1.0), (-0.5914, 0.245, -1.0), (-0.6278, 0.1249, -1.0), (-0.6401, 4.768e-07, -1.0), (-1.0, 9.537e-07, -1.0), (-0.9808, 0.1951, -1.0), (-0.9239, 0.3827, -1.0), (-0.8315, 0.5556, -1.0), (-0.7071, 0.7071, -1.0), (-0.5556, 0.8315, -1.0), (-0.3827, 0.9239, -1.0), (-0.1951, 0.9808, -1.0), (0.3827, 0.9239, -1.0), (0.5556, 0.8315, -1.0), (0.7071, 0.7071, -1.0), (0.8315, 0.5556, -1.0), (0.9239, 0.3827, -1.0), (0.9808, 0.1951, -1.0), (1.0, 0.0, -1.0), (0.0, -0.6401, -1.0), (0.1249, -0.6278, -1.0), (0.245, -0.5914, -1.0), (0.3556, -0.5322, -1.0), (0.4526, -0.4526, -1.0), (0.5322, -0.3556, -1.0), (0.5914, -0.245, -1.0), (0.9808, -0.1951, -1.0), (0.9239, -0.3827, -1.0), (0.8315, -0.5556, -1.0), (0.7071, -0.7071, -1.0), (0.5556, -0.8315, -1.0), (0.3827, -0.9239, -1.0), (0.1951, -0.9808, -1.0), (-4.768e-07, -1.0, -1.0), (-0.1951, -0.9808, -1.0), (-0.3827, -0.9239, -1.0), (-0.5556, -0.8315, -1.0), (-0.7071, -0.7071, -1.0), (-0.8315, -0.5556, -1.0), (-0.9239, -0.3827, -1.0), (-0.9808, -0.1951, -1.0), (-0.6278, -0.1249, -1.0), (-0.5914, -0.245, -1.0), (-0.5322, -0.3556, -1.0), (-0.4526, -0.4526, -1.0), (-0.3556, -0.5322, -1.0), (-0.245, -0.5914, -1.0), (-0.1249, -0.6278, -1.0), (-0.1951, 0.9808, 1.0), (0.0, -0.6401, 1.0), (-4.768e-07, -1.0, 1.0), (0.1951, -0.9808, 1.0), (0.3827, -0.9239, 1.0), (0.5556, -0.8315, 1.0), (0.7071, -0.7071, 1.0), (0.8315, -0.5556, 1.0), (0.9239, -0.3827, 1.0), (0.9808, -0.1951, 1.0), (1.0, 0.0, 1.0), (0.9808, 0.1951, 1.0), (0.9239, 0.3827, 1.0), (0.8315, 0.5556, 1.0), (0.7071, 0.7071, 1.0), (0.5556, 0.8315, 1.0), (0.3827, 0.9239, 1.0), (0.0, 0.6401, 1.0), (0.1249, 0.6278, 1.0), (0.245, 0.5914, 1.0), (0.3556, 0.5322, 1.0), (0.4526, 0.4526, 1.0), (0.5322, 0.3556, 1.0), (0.5914, 0.245, 1.0), (0.6278, 0.1249, 1.0), (0.6401, 0.0, 1.0), (0.6278, -0.1249, 1.0), (0.5914, -0.245, 1.0), (0.5322, -0.3556, 1.0), (0.4526, -0.4526, 1.0), (0.3556, -0.5322, 1.0), (0.245, -0.5914, 1.0), (0.1249, -0.6278, 1.0), (-0.1249, -0.6278, 1.0), (-0.245, -0.5914, 1.0), (-0.3556, -0.5322, 1.0), (-0.4526, -0.4526, 1.0), (-0.5322, -0.3556, 1.0), (-0.5914, -0.245, 1.0), (-0.6278, -0.1249, 1.0), (-0.6401, 4.768e-07, 1.0), (-0.6278, 0.1249, 1.0), (-0.5914, 0.245, 1.0), (-0.5322, 0.3556, 1.0), (-0.4526, 0.4526, 1.0), (-0.3556, 0.5322, 1.0), (-0.245, 0.5914, 1.0), (-0.1249, 0.6278, 1.0), (-0.3827, 0.9239, 1.0), (-0.5556, 0.8315, 1.0), (-0.7071, 0.7071, 1.0), (-0.8315, 0.5556, 1.0), (-0.9239, 0.3827, 1.0), (-0.9808, 0.1951, 1.0), (-1.0, 9.537e-07, 1.0), (-0.9808, -0.1951, 1.0), (-0.9239, -0.3827, 1.0), (-0.8315, -0.5556, 1.0), (-0.7071, -0.7071, 1.0), (-0.5556, -0.8315, 1.0), (-0.3827, -0.9239, 1.0), (-0.1951, -0.9808, 1.0), (0.0, 0.6401, -2.58), (0.1249, 0.6278, -2.58), (0.245, 0.5914, -2.58), (0.3556, 0.5322, -2.58), (0.4526, 0.4526, -2.58), (0.5322, 0.3556, -2.58), (0.5914, 0.245, -2.58), (0.6278, 0.1249, -2.58), (0.6401, 0.0, -2.58), (0.6278, -0.1249, -2.58), (0.5914, -0.245, -2.58), (0.5322, -0.3556, -2.58), (0.4526, -0.4526, -2.58), (0.3556, -0.5322, -2.58), (0.245, -0.5914, -2.58), (0.1249, -0.6278, -2.58), (0.0, -0.6401, -2.58), (-0.1249, -0.6278, -2.58), (-0.245, -0.5914, -2.58), (-0.3556, -0.5322, -2.58), (-0.4526, -0.4526, -2.58), (-0.5322, -0.3556, -2.58), (-0.5914, -0.245, -2.58), (-0.6278, -0.1249, -2.58), (-0.6401, 4.768e-07, -2.58), (-0.6278, 0.1249, -2.58), (-0.5914, 0.245, -2.58), (-0.5322, 0.3556, -2.58), (-0.4526, 0.4526, -2.58), (-0.3556, 0.5322, -2.58), (-0.245, 0.5914, -2.58), (-0.1249, 0.6278, -2.58), (0.0, 0.6401, 2.201), (0.1249, 0.6278, 2.201), (-0.1249, 0.6278, 2.201), (-0.245, 0.5914, 2.201), (-0.3556, 0.5322, 2.201), (-0.4526, 0.4526, 2.201), (-0.5322, 0.3556, 2.201), (-0.5914, 0.245, 2.201), (-0.6278, 0.1249, 2.201), (-0.6401, 4.768e-07, 2.201), (-0.6278, -0.1249, 2.201), (-0.5914, -0.245, 2.201), (-0.5322, -0.3556, 2.201), (-0.4526, -0.4526, 2.201), (-0.3556, -0.5322, 2.201), (-0.245, -0.5914, 2.201), (-0.1249, -0.6278, 2.201), (0.0, -0.6401, 2.201), (0.1249, -0.6278, 2.201), (0.245, -0.5914, 2.201), (0.3556, -0.5322, 2.201), (0.4526, -0.4526, 2.201), (0.5322, -0.3556, 2.201), (0.5914, -0.245, 2.201), (0.6278, -0.1249, 2.201), (0.6401, 0.0, 2.201), (0.6278, 0.1249, 2.201), (0.5914, 0.245, 2.201), (0.5322, 0.3556, 2.201), (0.4526, 0.4526, 2.201), (0.3556, 0.5322, 2.201), (0.245, 0.5914, 2.201)], [], [(0, 1, 2, 3), (4, 5, 6, 7, 8, 9, 10, 11, 12, 13, 14, 15, 16, 17, 18, 19, 20, 21, 22, 23, 24, 25, 26, 27, 28, 29, 0, 3, 30, 31, 32, 33, 34, 35, 36), (37, 38, 39, 40, 41, 42, 43, 4, 36, 44, 45, 46, 47, 48, 49, 50, 51, 52, 53, 54, 55, 56, 57, 58, 22, 21, 59, 60, 61, 62, 63, 64, 65), (29, 66, 1, 0), (67, 68, 69, 70, 71, 72, 73, 74, 75, 76, 77, 78, 79, 80, 81, 82, 2, 1, 83, 84, 85, 86, 87, 88, 89, 90, 91, 92, 93, 94, 95, 96, 97, 98), (67, 99, 100, 101, 102, 103, 104, 105, 106, 107, 108, 109, 110, 111, 112, 113, 83, 1, 66, 114, 115, 116, 117, 118, 119, 120, 121, 122, 123, 124, 125, 126, 127, 68), (3, 2, 82, 30), (30, 82, 81, 31), (31, 81, 80, 32), (32, 80, 79, 33), (33, 79, 78, 34), (34, 78, 77, 35), (35, 77, 76, 36), (36, 76, 75, 44), (44, 75, 74, 45), (45, 74, 73, 46), (46, 73, 72, 47), (47, 72, 71, 48), (48, 71, 70, 49), (49, 70, 69, 50), (50, 69, 68, 51), (51, 68, 127, 52), (52, 127, 126, 53), (53, 126, 125, 54), (54, 125, 124, 55), (55, 124, 123, 56), (56, 123, 122, 57), (57, 122, 121, 58), (58, 121, 120, 22), (22, 120, 119, 23), (23, 119, 118, 24), (24, 118, 117, 25), (25, 117, 116, 26), (26, 116, 115, 27), (27, 115, 114, 28), (28, 114, 66, 29), (128, 13, 12, 129), (128, 129, 130, 131, 132, 133, 134, 135, 136, 137, 138, 139, 140, 141, 142, 143, 144, 145, 146, 147, 148, 149, 150, 151, 152, 153, 154, 155, 156, 157, 158, 159), (159, 14, 13, 128), (129, 12, 11, 130), (130, 11, 10, 131), (131, 10, 9, 132), (132, 9, 8, 133), (133, 8, 7, 134), (134, 7, 6, 135), (135, 6, 5, 136), (136, 5, 4, 137), (137, 4, 43, 138), (138, 43, 42, 139), (139, 42, 41, 140), (140, 41, 40, 141), (141, 40, 39, 142), (142, 39, 38, 143), (143, 38, 37, 144), (144, 37, 65, 145), (145, 65, 64, 146), (146, 64, 63, 147), (147, 63, 62, 148), (148, 62, 61, 149), (149, 61, 60, 150), (150, 60, 59, 151), (151, 59, 21, 152), (152, 21, 20, 153), (153, 20, 19, 154), (154, 19, 18, 155), (155, 18, 17, 156), (156, 17, 16, 157), (157, 16, 15, 158), (158, 15, 14, 159), (83, 160, 161, 84), (113, 162, 160, 83), (161, 160, 162, 163, 164, 165, 166, 167, 168, 169, 170, 171, 172, 173, 174, 175, 176, 177, 178, 179, 180, 181, 182, 183, 184, 185, 186, 187, 188, 189, 190, 191), (84, 161, 191, 85), (112, 163, 162, 113), (111, 164, 163, 112), (110, 165, 164, 111), (109, 166, 165, 110), (108, 167, 166, 109), (107, 168, 167, 108), (106, 169, 168, 107), (105, 170, 169, 106), (104, 171, 170, 105), (103, 172, 171, 104), (102, 173, 172, 103), (101, 174, 173, 102), (100, 175, 174, 101), (99, 176, 175, 100), (67, 177, 176, 99), (98, 178, 177, 67), (97, 179, 178, 98), (96, 180, 179, 97), (95, 181, 180, 96), (94, 182, 181, 95), (93, 183, 182, 94), (92, 184, 183, 93), (91, 185, 184, 92), (90, 186, 185, 91), (89, 187, 186, 90), (88, 188, 187, 89), (87, 189, 188, 88), (86, 190, 189, 87), (85, 191, 190, 86)])
me_cylinder_012.use_remesh_preserve_volume = False
me_cylinder_012.use_remesh_preserve_attributes = False
me_cylinder_012.use_mirror_vertex_groups = False
me_cylinder_012.update()
me_cylinder_013 = bpy.data.meshes.new('Cylinder.013')
me_cylinder_013.from_pydata([(0.0, 1.0, -1.0), (0.0, 1.0, 1.0), (0.1951, 0.9808, 1.0), (0.1951, 0.9808, -1.0), (0.6278, -0.1249, -1.0), (0.6401, 0.0, -1.0), (0.6278, 0.1249, -1.0), (0.5914, 0.245, -1.0), (0.5322, 0.3556, -1.0), (0.4526, 0.4526, -1.0), (0.3556, 0.5322, -1.0), (0.245, 0.5914, -1.0), (0.1249, 0.6278, -1.0), (0.0, 0.6401, -1.0), (-0.1249, 0.6278, -1.0), (-0.245, 0.5914, -1.0), (-0.3556, 0.5322, -1.0), (-0.4526, 0.4526, -1.0), (-0.5322, 0.3556, -1.0), (-0.5914, 0.245, -1.0), (-0.6278, 0.1249, -1.0), (-0.6401, 4.768e-07, -1.0), (-1.0, 9.537e-07, -1.0), (-0.9808, 0.1951, -1.0), (-0.9239, 0.3827, -1.0), (-0.8315, 0.5556, -1.0), (-0.7071, 0.7071, -1.0), (-0.5556, 0.8315, -1.0), (-0.3827, 0.9239, -1.0), (-0.1951, 0.9808, -1.0), (0.3827, 0.9239, -1.0), (0.5556, 0.8315, -1.0), (0.7071, 0.7071, -1.0), (0.8315, 0.5556, -1.0), (0.9239, 0.3827, -1.0), (0.9808, 0.1951, -1.0), (1.0, 0.0, -1.0), (0.0, -0.6401, -1.0), (0.1249, -0.6278, -1.0), (0.245, -0.5914, -1.0), (0.3556, -0.5322, -1.0), (0.4526, -0.4526, -1.0), (0.5322, -0.3556, -1.0), (0.5914, -0.245, -1.0), (0.9808, -0.1951, -1.0), (0.9239, -0.3827, -1.0), (0.8315, -0.5556, -1.0), (0.7071, -0.7071, -1.0), (0.5556, -0.8315, -1.0), (0.3827, -0.9239, -1.0), (0.1951, -0.9808, -1.0), (-4.768e-07, -1.0, -1.0), (-0.1951, -0.9808, -1.0), (-0.3827, -0.9239, -1.0), (-0.5556, -0.8315, -1.0), (-0.7071, -0.7071, -1.0), (-0.8315, -0.5556, -1.0), (-0.9239, -0.3827, -1.0), (-0.9808, -0.1951, -1.0), (-0.6278, -0.1249, -1.0), (-0.5914, -0.245, -1.0), (-0.5322, -0.3556, -1.0), (-0.4526, -0.4526, -1.0), (-0.3556, -0.5322, -1.0), (-0.245, -0.5914, -1.0), (-0.1249, -0.6278, -1.0), (-0.1951, 0.9808, 1.0), (0.0, -0.6401, 1.0), (-4.768e-07, -1.0, 1.0), (0.1951, -0.9808, 1.0), (0.3827, -0.9239, 1.0), (0.5556, -0.8315, 1.0), (0.7071, -0.7071, 1.0), (0.8315, -0.5556, 1.0), (0.9239, -0.3827, 1.0), (0.9808, -0.1951, 1.0), (1.0, 0.0, 1.0), (0.9808, 0.1951, 1.0), (0.9239, 0.3827, 1.0), (0.8315, 0.5556, 1.0), (0.7071, 0.7071, 1.0), (0.5556, 0.8315, 1.0), (0.3827, 0.9239, 1.0), (0.0, 0.6401, 1.0), (0.1249, 0.6278, 1.0), (0.245, 0.5914, 1.0), (0.3556, 0.5322, 1.0), (0.4526, 0.4526, 1.0), (0.5322, 0.3556, 1.0), (0.5914, 0.245, 1.0), (0.6278, 0.1249, 1.0), (0.6401, 0.0, 1.0), (0.6278, -0.1249, 1.0), (0.5914, -0.245, 1.0), (0.5322, -0.3556, 1.0), (0.4526, -0.4526, 1.0), (0.3556, -0.5322, 1.0), (0.245, -0.5914, 1.0), (0.1249, -0.6278, 1.0), (-0.1249, -0.6278, 1.0), (-0.245, -0.5914, 1.0), (-0.3556, -0.5322, 1.0), (-0.4526, -0.4526, 1.0), (-0.5322, -0.3556, 1.0), (-0.5914, -0.245, 1.0), (-0.6278, -0.1249, 1.0), (-0.6401, 4.768e-07, 1.0), (-0.6278, 0.1249, 1.0), (-0.5914, 0.245, 1.0), (-0.5322, 0.3556, 1.0), (-0.4526, 0.4526, 1.0), (-0.3556, 0.5322, 1.0), (-0.245, 0.5914, 1.0), (-0.1249, 0.6278, 1.0), (-0.3827, 0.9239, 1.0), (-0.5556, 0.8315, 1.0), (-0.7071, 0.7071, 1.0), (-0.8315, 0.5556, 1.0), (-0.9239, 0.3827, 1.0), (-0.9808, 0.1951, 1.0), (-1.0, 9.537e-07, 1.0), (-0.9808, -0.1951, 1.0), (-0.9239, -0.3827, 1.0), (-0.8315, -0.5556, 1.0), (-0.7071, -0.7071, 1.0), (-0.5556, -0.8315, 1.0), (-0.3827, -0.9239, 1.0), (-0.1951, -0.9808, 1.0), (0.0, 0.6401, -2.58), (0.1249, 0.6278, -2.58), (0.245, 0.5914, -2.58), (0.3556, 0.5322, -2.58), (0.4526, 0.4526, -2.58), (0.5322, 0.3556, -2.58), (0.5914, 0.245, -2.58), (0.6278, 0.1249, -2.58), (0.6401, 0.0, -2.58), (0.6278, -0.1249, -2.58), (0.5914, -0.245, -2.58), (0.5322, -0.3556, -2.58), (0.4526, -0.4526, -2.58), (0.3556, -0.5322, -2.58), (0.245, -0.5914, -2.58), (0.1249, -0.6278, -2.58), (0.0, -0.6401, -2.58), (-0.1249, -0.6278, -2.58), (-0.245, -0.5914, -2.58), (-0.3556, -0.5322, -2.58), (-0.4526, -0.4526, -2.58), (-0.5322, -0.3556, -2.58), (-0.5914, -0.245, -2.58), (-0.6278, -0.1249, -2.58), (-0.6401, 4.768e-07, -2.58), (-0.6278, 0.1249, -2.58), (-0.5914, 0.245, -2.58), (-0.5322, 0.3556, -2.58), (-0.4526, 0.4526, -2.58), (-0.3556, 0.5322, -2.58), (-0.245, 0.5914, -2.58), (-0.1249, 0.6278, -2.58), (0.0, 0.6401, 2.201), (0.1249, 0.6278, 2.201), (-0.1249, 0.6278, 2.201), (-0.245, 0.5914, 2.201), (-0.3556, 0.5322, 2.201), (-0.4526, 0.4526, 2.201), (-0.5322, 0.3556, 2.201), (-0.5914, 0.245, 2.201), (-0.6278, 0.1249, 2.201), (-0.6401, 4.768e-07, 2.201), (-0.6278, -0.1249, 2.201), (-0.5914, -0.245, 2.201), (-0.5322, -0.3556, 2.201), (-0.4526, -0.4526, 2.201), (-0.3556, -0.5322, 2.201), (-0.245, -0.5914, 2.201), (-0.1249, -0.6278, 2.201), (0.0, -0.6401, 2.201), (0.1249, -0.6278, 2.201), (0.245, -0.5914, 2.201), (0.3556, -0.5322, 2.201), (0.4526, -0.4526, 2.201), (0.5322, -0.3556, 2.201), (0.5914, -0.245, 2.201), (0.6278, -0.1249, 2.201), (0.6401, 0.0, 2.201), (0.6278, 0.1249, 2.201), (0.5914, 0.245, 2.201), (0.5322, 0.3556, 2.201), (0.4526, 0.4526, 2.201), (0.3556, 0.5322, 2.201), (0.245, 0.5914, 2.201)], [], [(0, 1, 2, 3), (4, 5, 6, 7, 8, 9, 10, 11, 12, 13, 14, 15, 16, 17, 18, 19, 20, 21, 22, 23, 24, 25, 26, 27, 28, 29, 0, 3, 30, 31, 32, 33, 34, 35, 36), (37, 38, 39, 40, 41, 42, 43, 4, 36, 44, 45, 46, 47, 48, 49, 50, 51, 52, 53, 54, 55, 56, 57, 58, 22, 21, 59, 60, 61, 62, 63, 64, 65), (29, 66, 1, 0), (67, 68, 69, 70, 71, 72, 73, 74, 75, 76, 77, 78, 79, 80, 81, 82, 2, 1, 83, 84, 85, 86, 87, 88, 89, 90, 91, 92, 93, 94, 95, 96, 97, 98), (67, 99, 100, 101, 102, 103, 104, 105, 106, 107, 108, 109, 110, 111, 112, 113, 83, 1, 66, 114, 115, 116, 117, 118, 119, 120, 121, 122, 123, 124, 125, 126, 127, 68), (3, 2, 82, 30), (30, 82, 81, 31), (31, 81, 80, 32), (32, 80, 79, 33), (33, 79, 78, 34), (34, 78, 77, 35), (35, 77, 76, 36), (36, 76, 75, 44), (44, 75, 74, 45), (45, 74, 73, 46), (46, 73, 72, 47), (47, 72, 71, 48), (48, 71, 70, 49), (49, 70, 69, 50), (50, 69, 68, 51), (51, 68, 127, 52), (52, 127, 126, 53), (53, 126, 125, 54), (54, 125, 124, 55), (55, 124, 123, 56), (56, 123, 122, 57), (57, 122, 121, 58), (58, 121, 120, 22), (22, 120, 119, 23), (23, 119, 118, 24), (24, 118, 117, 25), (25, 117, 116, 26), (26, 116, 115, 27), (27, 115, 114, 28), (28, 114, 66, 29), (128, 13, 12, 129), (128, 129, 130, 131, 132, 133, 134, 135, 136, 137, 138, 139, 140, 141, 142, 143, 144, 145, 146, 147, 148, 149, 150, 151, 152, 153, 154, 155, 156, 157, 158, 159), (159, 14, 13, 128), (129, 12, 11, 130), (130, 11, 10, 131), (131, 10, 9, 132), (132, 9, 8, 133), (133, 8, 7, 134), (134, 7, 6, 135), (135, 6, 5, 136), (136, 5, 4, 137), (137, 4, 43, 138), (138, 43, 42, 139), (139, 42, 41, 140), (140, 41, 40, 141), (141, 40, 39, 142), (142, 39, 38, 143), (143, 38, 37, 144), (144, 37, 65, 145), (145, 65, 64, 146), (146, 64, 63, 147), (147, 63, 62, 148), (148, 62, 61, 149), (149, 61, 60, 150), (150, 60, 59, 151), (151, 59, 21, 152), (152, 21, 20, 153), (153, 20, 19, 154), (154, 19, 18, 155), (155, 18, 17, 156), (156, 17, 16, 157), (157, 16, 15, 158), (158, 15, 14, 159), (83, 160, 161, 84), (113, 162, 160, 83), (161, 160, 162, 163, 164, 165, 166, 167, 168, 169, 170, 171, 172, 173, 174, 175, 176, 177, 178, 179, 180, 181, 182, 183, 184, 185, 186, 187, 188, 189, 190, 191), (84, 161, 191, 85), (112, 163, 162, 113), (111, 164, 163, 112), (110, 165, 164, 111), (109, 166, 165, 110), (108, 167, 166, 109), (107, 168, 167, 108), (106, 169, 168, 107), (105, 170, 169, 106), (104, 171, 170, 105), (103, 172, 171, 104), (102, 173, 172, 103), (101, 174, 173, 102), (100, 175, 174, 101), (99, 176, 175, 100), (67, 177, 176, 99), (98, 178, 177, 67), (97, 179, 178, 98), (96, 180, 179, 97), (95, 181, 180, 96), (94, 182, 181, 95), (93, 183, 182, 94), (92, 184, 183, 93), (91, 185, 184, 92), (90, 186, 185, 91), (89, 187, 186, 90), (88, 188, 187, 89), (87, 189, 188, 88), (86, 190, 189, 87), (85, 191, 190, 86)])
me_cylinder_013.use_remesh_preserve_volume = False
me_cylinder_013.use_remesh_preserve_attributes = False
me_cylinder_013.use_mirror_vertex_groups = False
me_cylinder_013.update()
me_cylinder_009 = bpy.data.meshes.new('Cylinder.009')
me_cylinder_009.from_pydata([(0.0, 1.0, -1.0), (0.0, 1.0, 1.0), (0.1951, 0.9808, 1.0), (0.1951, 0.9808, -1.0), (0.6278, -0.1249, -1.0), (0.6401, 0.0, -1.0), (0.6278, 0.1249, -1.0), (0.5914, 0.245, -1.0), (0.5322, 0.3556, -1.0), (0.4526, 0.4526, -1.0), (0.3556, 0.5322, -1.0), (0.245, 0.5914, -1.0), (0.1249, 0.6278, -1.0), (0.0, 0.6401, -1.0), (-0.1249, 0.6278, -1.0), (-0.245, 0.5914, -1.0), (-0.3556, 0.5322, -1.0), (-0.4526, 0.4526, -1.0), (-0.5322, 0.3556, -1.0), (-0.5914, 0.245, -1.0), (-0.6278, 0.1249, -1.0), (-0.6401, 4.768e-07, -1.0), (-1.0, 9.537e-07, -1.0), (-0.9808, 0.1951, -1.0), (-0.9239, 0.3827, -1.0), (-0.8315, 0.5556, -1.0), (-0.7071, 0.7071, -1.0), (-0.5556, 0.8315, -1.0), (-0.3827, 0.9239, -1.0), (-0.1951, 0.9808, -1.0), (0.3827, 0.9239, -1.0), (0.5556, 0.8315, -1.0), (0.7071, 0.7071, -1.0), (0.8315, 0.5556, -1.0), (0.9239, 0.3827, -1.0), (0.9808, 0.1951, -1.0), (1.0, 0.0, -1.0), (0.0, -0.6401, -1.0), (0.1249, -0.6278, -1.0), (0.245, -0.5914, -1.0), (0.3556, -0.5322, -1.0), (0.4526, -0.4526, -1.0), (0.5322, -0.3556, -1.0), (0.5914, -0.245, -1.0), (0.9808, -0.1951, -1.0), (0.9239, -0.3827, -1.0), (0.8315, -0.5556, -1.0), (0.7071, -0.7071, -1.0), (0.5556, -0.8315, -1.0), (0.3827, -0.9239, -1.0), (0.1951, -0.9808, -1.0), (-4.768e-07, -1.0, -1.0), (-0.1951, -0.9808, -1.0), (-0.3827, -0.9239, -1.0), (-0.5556, -0.8315, -1.0), (-0.7071, -0.7071, -1.0), (-0.8315, -0.5556, -1.0), (-0.9239, -0.3827, -1.0), (-0.9808, -0.1951, -1.0), (-0.6278, -0.1249, -1.0), (-0.5914, -0.245, -1.0), (-0.5322, -0.3556, -1.0), (-0.4526, -0.4526, -1.0), (-0.3556, -0.5322, -1.0), (-0.245, -0.5914, -1.0), (-0.1249, -0.6278, -1.0), (-0.1951, 0.9808, 1.0), (0.0, -0.6401, 1.0), (-4.768e-07, -1.0, 1.0), (0.1951, -0.9808, 1.0), (0.3827, -0.9239, 1.0), (0.5556, -0.8315, 1.0), (0.7071, -0.7071, 1.0), (0.8315, -0.5556, 1.0), (0.9239, -0.3827, 1.0), (0.9808, -0.1951, 1.0), (1.0, 0.0, 1.0), (0.9808, 0.1951, 1.0), (0.9239, 0.3827, 1.0), (0.8315, 0.5556, 1.0), (0.7071, 0.7071, 1.0), (0.5556, 0.8315, 1.0), (0.3827, 0.9239, 1.0), (0.0, 0.6401, 1.0), (0.1249, 0.6278, 1.0), (0.245, 0.5914, 1.0), (0.3556, 0.5322, 1.0), (0.4526, 0.4526, 1.0), (0.5322, 0.3556, 1.0), (0.5914, 0.245, 1.0), (0.6278, 0.1249, 1.0), (0.6401, 0.0, 1.0), (0.6278, -0.1249, 1.0), (0.5914, -0.245, 1.0), (0.5322, -0.3556, 1.0), (0.4526, -0.4526, 1.0), (0.3556, -0.5322, 1.0), (0.245, -0.5914, 1.0), (0.1249, -0.6278, 1.0), (-0.1249, -0.6278, 1.0), (-0.245, -0.5914, 1.0), (-0.3556, -0.5322, 1.0), (-0.4526, -0.4526, 1.0), (-0.5322, -0.3556, 1.0), (-0.5914, -0.245, 1.0), (-0.6278, -0.1249, 1.0), (-0.6401, 4.768e-07, 1.0), (-0.6278, 0.1249, 1.0), (-0.5914, 0.245, 1.0), (-0.5322, 0.3556, 1.0), (-0.4526, 0.4526, 1.0), (-0.3556, 0.5322, 1.0), (-0.245, 0.5914, 1.0), (-0.1249, 0.6278, 1.0), (-0.3827, 0.9239, 1.0), (-0.5556, 0.8315, 1.0), (-0.7071, 0.7071, 1.0), (-0.8315, 0.5556, 1.0), (-0.9239, 0.3827, 1.0), (-0.9808, 0.1951, 1.0), (-1.0, 9.537e-07, 1.0), (-0.9808, -0.1951, 1.0), (-0.9239, -0.3827, 1.0), (-0.8315, -0.5556, 1.0), (-0.7071, -0.7071, 1.0), (-0.5556, -0.8315, 1.0), (-0.3827, -0.9239, 1.0), (-0.1951, -0.9808, 1.0), (0.0, 0.6401, -2.58), (0.1249, 0.6278, -2.58), (0.245, 0.5914, -2.58), (0.3556, 0.5322, -2.58), (0.4526, 0.4526, -2.58), (0.5322, 0.3556, -2.58), (0.5914, 0.245, -2.58), (0.6278, 0.1249, -2.58), (0.6401, 0.0, -2.58), (0.6278, -0.1249, -2.58), (0.5914, -0.245, -2.58), (0.5322, -0.3556, -2.58), (0.4526, -0.4526, -2.58), (0.3556, -0.5322, -2.58), (0.245, -0.5914, -2.58), (0.1249, -0.6278, -2.58), (0.0, -0.6401, -2.58), (-0.1249, -0.6278, -2.58), (-0.245, -0.5914, -2.58), (-0.3556, -0.5322, -2.58), (-0.4526, -0.4526, -2.58), (-0.5322, -0.3556, -2.58), (-0.5914, -0.245, -2.58), (-0.6278, -0.1249, -2.58), (-0.6401, 4.768e-07, -2.58), (-0.6278, 0.1249, -2.58), (-0.5914, 0.245, -2.58), (-0.5322, 0.3556, -2.58), (-0.4526, 0.4526, -2.58), (-0.3556, 0.5322, -2.58), (-0.245, 0.5914, -2.58), (-0.1249, 0.6278, -2.58), (0.0, 0.6401, 2.201), (0.1249, 0.6278, 2.201), (-0.1249, 0.6278, 2.201), (-0.245, 0.5914, 2.201), (-0.3556, 0.5322, 2.201), (-0.4526, 0.4526, 2.201), (-0.5322, 0.3556, 2.201), (-0.5914, 0.245, 2.201), (-0.6278, 0.1249, 2.201), (-0.6401, 4.768e-07, 2.201), (-0.6278, -0.1249, 2.201), (-0.5914, -0.245, 2.201), (-0.5322, -0.3556, 2.201), (-0.4526, -0.4526, 2.201), (-0.3556, -0.5322, 2.201), (-0.245, -0.5914, 2.201), (-0.1249, -0.6278, 2.201), (0.0, -0.6401, 2.201), (0.1249, -0.6278, 2.201), (0.245, -0.5914, 2.201), (0.3556, -0.5322, 2.201), (0.4526, -0.4526, 2.201), (0.5322, -0.3556, 2.201), (0.5914, -0.245, 2.201), (0.6278, -0.1249, 2.201), (0.6401, 0.0, 2.201), (0.6278, 0.1249, 2.201), (0.5914, 0.245, 2.201), (0.5322, 0.3556, 2.201), (0.4526, 0.4526, 2.201), (0.3556, 0.5322, 2.201), (0.245, 0.5914, 2.201)], [], [(0, 1, 2, 3), (4, 5, 6, 7, 8, 9, 10, 11, 12, 13, 14, 15, 16, 17, 18, 19, 20, 21, 22, 23, 24, 25, 26, 27, 28, 29, 0, 3, 30, 31, 32, 33, 34, 35, 36), (37, 38, 39, 40, 41, 42, 43, 4, 36, 44, 45, 46, 47, 48, 49, 50, 51, 52, 53, 54, 55, 56, 57, 58, 22, 21, 59, 60, 61, 62, 63, 64, 65), (29, 66, 1, 0), (67, 68, 69, 70, 71, 72, 73, 74, 75, 76, 77, 78, 79, 80, 81, 82, 2, 1, 83, 84, 85, 86, 87, 88, 89, 90, 91, 92, 93, 94, 95, 96, 97, 98), (67, 99, 100, 101, 102, 103, 104, 105, 106, 107, 108, 109, 110, 111, 112, 113, 83, 1, 66, 114, 115, 116, 117, 118, 119, 120, 121, 122, 123, 124, 125, 126, 127, 68), (3, 2, 82, 30), (30, 82, 81, 31), (31, 81, 80, 32), (32, 80, 79, 33), (33, 79, 78, 34), (34, 78, 77, 35), (35, 77, 76, 36), (36, 76, 75, 44), (44, 75, 74, 45), (45, 74, 73, 46), (46, 73, 72, 47), (47, 72, 71, 48), (48, 71, 70, 49), (49, 70, 69, 50), (50, 69, 68, 51), (51, 68, 127, 52), (52, 127, 126, 53), (53, 126, 125, 54), (54, 125, 124, 55), (55, 124, 123, 56), (56, 123, 122, 57), (57, 122, 121, 58), (58, 121, 120, 22), (22, 120, 119, 23), (23, 119, 118, 24), (24, 118, 117, 25), (25, 117, 116, 26), (26, 116, 115, 27), (27, 115, 114, 28), (28, 114, 66, 29), (128, 13, 12, 129), (128, 129, 130, 131, 132, 133, 134, 135, 136, 137, 138, 139, 140, 141, 142, 143, 144, 145, 146, 147, 148, 149, 150, 151, 152, 153, 154, 155, 156, 157, 158, 159), (159, 14, 13, 128), (129, 12, 11, 130), (130, 11, 10, 131), (131, 10, 9, 132), (132, 9, 8, 133), (133, 8, 7, 134), (134, 7, 6, 135), (135, 6, 5, 136), (136, 5, 4, 137), (137, 4, 43, 138), (138, 43, 42, 139), (139, 42, 41, 140), (140, 41, 40, 141), (141, 40, 39, 142), (142, 39, 38, 143), (143, 38, 37, 144), (144, 37, 65, 145), (145, 65, 64, 146), (146, 64, 63, 147), (147, 63, 62, 148), (148, 62, 61, 149), (149, 61, 60, 150), (150, 60, 59, 151), (151, 59, 21, 152), (152, 21, 20, 153), (153, 20, 19, 154), (154, 19, 18, 155), (155, 18, 17, 156), (156, 17, 16, 157), (157, 16, 15, 158), (158, 15, 14, 159), (83, 160, 161, 84), (113, 162, 160, 83), (161, 160, 162, 163, 164, 165, 166, 167, 168, 169, 170, 171, 172, 173, 174, 175, 176, 177, 178, 179, 180, 181, 182, 183, 184, 185, 186, 187, 188, 189, 190, 191), (84, 161, 191, 85), (112, 163, 162, 113), (111, 164, 163, 112), (110, 165, 164, 111), (109, 166, 165, 110), (108, 167, 166, 109), (107, 168, 167, 108), (106, 169, 168, 107), (105, 170, 169, 106), (104, 171, 170, 105), (103, 172, 171, 104), (102, 173, 172, 103), (101, 174, 173, 102), (100, 175, 174, 101), (99, 176, 175, 100), (67, 177, 176, 99), (98, 178, 177, 67), (97, 179, 178, 98), (96, 180, 179, 97), (95, 181, 180, 96), (94, 182, 181, 95), (93, 183, 182, 94), (92, 184, 183, 93), (91, 185, 184, 92), (90, 186, 185, 91), (89, 187, 186, 90), (88, 188, 187, 89), (87, 189, 188, 88), (86, 190, 189, 87), (85, 191, 190, 86)])
me_cylinder_009.use_remesh_preserve_volume = False
me_cylinder_009.use_remesh_preserve_attributes = False
me_cylinder_009.use_mirror_vertex_groups = False
me_cylinder_009.update()

# ---- objects
ob_m3 = bpy.data.objects.new('M3', me_cylinder)
ob_cb = bpy.data.objects.new('CB', me_cube_001)
ob_lamp = bpy.data.objects.new('Lamp', light_lamp)
ob_camera = bpy.data.objects.new('Camera', cam_camera)
ob_m4 = bpy.data.objects.new('M4', me_cylinder_001)
ob_m2 = bpy.data.objects.new('M2', me_cylinder_002)
ob_m1 = bpy.data.objects.new('M1', me_cylinder_003)
ob_air_not = bpy.data.objects.new('AIR not', me_cube_002)
ob_air_2 = bpy.data.objects.new('AIR 2', me_cube_004)
ob_bear = bpy.data.objects.new('BEAR', me_cylinder_005)
ob_bear_002 = bpy.data.objects.new('BEAR.002', me_cylinder_007)
ob_bear_003 = bpy.data.objects.new('BEAR.003', me_cylinder_008)
ob_bear_001 = bpy.data.objects.new('BEAR.001', me_cylinder_006)
ob_air = bpy.data.objects.new('AIR', me_cube_003)
ob_cylinder = bpy.data.objects.new('Cylinder', me_cylinder_004)
ob_peg_001 = bpy.data.objects.new('PEG.001', me_cylinder_011)
ob_peg_002 = bpy.data.objects.new('PEG.002', me_cylinder_012)
ob_peg_003 = bpy.data.objects.new('PEG.003', me_cylinder_013)
ob_peg = bpy.data.objects.new('PEG', me_cylinder_009)

# ---- transforms, parenting, visibility, modifiers, constraints
ob_m3.location = (21.5, -21.5, 0.0)
ob_m3.scale = (3.6, 3.6, 3.6)
ob_m3.lineart.crease_threshold = 0.0
ob_cb.location = (0.0, 0.0, 0.0)
ob_cb.scale = (16.5, 16.5, 0.6017)
ob_cb.hide_viewport = True
ob_cb.lineart.crease_threshold = 0.0
ob_lamp.location = (4.076, 1.005, 5.904)
ob_lamp.rotation_euler = (0.6503, 0.05522, 1.866)
ob_lamp.lock_rotations_4d = False
ob_lamp.empty_display_type = 'ARROWS'
ob_lamp.color = (0.0, 0.0, 0.0, 0.0)
ob_lamp.lineart.crease_threshold = 0.0
ob_camera.location = (7.481, -6.508, 5.344)
ob_camera.rotation_euler = (1.109, 0.01082, 0.8149)
ob_camera.lock_rotations_4d = False
ob_camera.empty_display_type = 'ARROWS'
ob_camera.color = (0.0, 0.0, 0.0, 0.0)
ob_camera.display_type = 'WIRE'
ob_camera.lineart.crease_threshold = 0.0
ob_m4.location = (-21.5, -21.5, 0.0)
ob_m4.scale = (3.6, 3.6, 3.6)
ob_m4.lineart.crease_threshold = 0.0
ob_m2.location = (21.5, 21.5, 0.0)
ob_m2.scale = (3.6, 3.6, 3.6)
ob_m2.lineart.crease_threshold = 0.0
ob_m1.location = (-21.5, 21.5, 0.0)
ob_m1.scale = (3.6, 3.6, 3.6)
ob_m1.lineart.crease_threshold = 0.0
ob_air_not.location = (0.0, 0.0, 0.0)
ob_air_not.scale = (25.47, 25.47, 0.6017)
ob_air_not.hide_viewport = True
ob_air_not.lineart.crease_threshold = 0.0
ob_air_2.location = (0.0, 0.0, 0.0)
ob_air_2.scale = (5.1, 35.5, 1.0)
ob_air_2.delta_rotation_euler = (0.0, 0.0, 0.7854)
ob_air_2.hide_viewport = True
ob_air_2.lineart.crease_threshold = 0.0
_m = ob_air_2.modifiers.new('Remesh', 'REMESH')
_m.scale = 0.5733
_m.octree_depth = 2
ob_bear.location = (21.5, 21.5, 0.0)
ob_bear.scale = (9.304, 9.304, 1.0)
ob_bear.hide_viewport = True
ob_bear.lineart.crease_threshold = 0.0
ob_bear_002.location = (21.5, -21.5, 0.0)
ob_bear_002.scale = (9.304, 9.304, 1.0)
ob_bear_002.hide_viewport = True
ob_bear_002.lineart.crease_threshold = 0.0
ob_bear_003.location = (-21.5, -21.5, 0.0)
ob_bear_003.scale = (9.304, 9.304, 1.0)
ob_bear_003.hide_viewport = True
ob_bear_003.lineart.crease_threshold = 0.0
ob_bear_001.location = (-21.5, 21.5, 0.0)
ob_bear_001.scale = (9.304, 9.304, 1.0)
ob_bear_001.lineart.crease_threshold = 0.0
_m = ob_bear_001.modifiers.new('Boolean', 'BOOLEAN')
_m.object = ob_bear_002
_m.operation = 'UNION'
_m.solver = 'FAST'
_m = ob_bear_001.modifiers.new('Boolean.001', 'BOOLEAN')
_m.object = ob_bear_003
_m.operation = 'UNION'
_m.solver = 'FAST'
_m = ob_bear_001.modifiers.new('Boolean.002', 'BOOLEAN')
_m.object = ob_bear
_m.operation = 'UNION'
_m.solver = 'FAST'
ob_air.location = (0.0, 0.0, 0.0)
ob_air.scale = (5.1, 35.59, 1.0)
ob_air.delta_rotation_euler = (0.0, 0.0, -0.7854)
ob_air.lineart.crease_threshold = 0.0
_m = ob_air.modifiers.new('Remesh', 'REMESH')
_m.scale = 0.5733
_m.octree_depth = 2
_m = ob_air.modifiers.new('Boolean', 'BOOLEAN')
_m.object = ob_air_2
_m.operation = 'UNION'
_m.solver = 'FAST'
_m = ob_air.modifiers.new('Boolean.005', 'BOOLEAN')
_m.object = ob_bear_001
_m.operation = 'UNION'
_m.solver = 'FAST'
_m = ob_air.modifiers.new('Boolean.006', 'BOOLEAN')
_m.object = ob_peg
_m.operation = 'UNION'
_m.solver = 'FAST'
_m = ob_air.modifiers.new('Boolean.001', 'BOOLEAN')
_m.object = ob_m1
_m.solver = 'FAST'
_m = ob_air.modifiers.new('Boolean.002', 'BOOLEAN')
_m.object = ob_m2
_m.solver = 'FAST'
_m = ob_air.modifiers.new('Boolean.003', 'BOOLEAN')
_m.object = ob_m3
_m.solver = 'FAST'
_m = ob_air.modifiers.new('Boolean.004', 'BOOLEAN')
_m.object = ob_m4
_m.solver = 'FAST'
ob_cylinder.location = (13.2, 13.2, 2.39)
ob_cylinder.scale = (1.3, 1.3, 4.662)
ob_cylinder.hide_viewport = True
ob_cylinder.lineart.crease_threshold = 0.0
ob_peg_001.location = (13.2, 13.2, 2.76)
ob_peg_001.scale = (2.031, 2.031, 1.95)
ob_peg_001.hide_viewport = True
ob_peg_001.lineart.crease_threshold = 0.0
ob_peg_002.location = (13.2, -13.2, 2.76)
ob_peg_002.scale = (2.031, 2.031, 1.95)
ob_peg_002.hide_viewport = True
ob_peg_002.lineart.crease_threshold = 0.0
ob_peg_003.location = (-13.2, -13.2, 2.76)
ob_peg_003.scale = (2.031, 2.031, 1.95)
ob_peg_003.hide_viewport = True
ob_peg_003.lineart.crease_threshold = 0.0
ob_peg.location = (-13.2, 13.2, 2.76)
ob_peg.scale = (2.031, 2.031, 1.95)
ob_peg.lineart.crease_threshold = 0.0
_m = ob_peg.modifiers.new('Boolean', 'BOOLEAN')
_m.object = ob_peg_001
_m.operation = 'UNION'
_m.solver = 'FAST'
_m = ob_peg.modifiers.new('Boolean.001', 'BOOLEAN')
_m.object = ob_peg_002
_m.operation = 'UNION'
_m.solver = 'FAST'
_m = ob_peg.modifiers.new('Boolean.002', 'BOOLEAN')
_m.object = ob_peg_003
_m.operation = 'UNION'
_m.solver = 'FAST'

# ---- collection membership
col_collection_1.objects.link(ob_m3)
col_collection_1.objects.link(ob_cb)
col_collection_1.objects.link(ob_lamp)
col_collection_1.objects.link(ob_camera)
col_collection_1.objects.link(ob_m4)
col_collection_1.objects.link(ob_m2)
col_collection_1.objects.link(ob_m1)
col_collection_1.objects.link(ob_air_not)
col_collection_1.objects.link(ob_air_2)
col_collection_1.objects.link(ob_bear)
col_collection_1.objects.link(ob_bear_002)
col_collection_1.objects.link(ob_bear_003)
col_collection_1.objects.link(ob_bear_001)
col_collection_1.objects.link(ob_air)
col_collection_13.objects.link(ob_cylinder)
col_collection_13.objects.link(ob_peg_001)
col_collection_13.objects.link(ob_peg_002)
col_collection_13.objects.link(ob_peg_003)
col_collection_13.objects.link(ob_peg)

# ---- scene / render settings (as saved in the file)
scene.camera = ob_camera
scene.frame_start = 1; scene.frame_end = 250; scene.frame_set(1)
scene.render.engine = 'BLENDER_EEVEE_NEXT'
scene.render.resolution_percentage = 50
scene.render.dither_intensity = 0.0
scene.cycles.use_denoising = False
scene.cycles.samples = 10
scene.cycles.sampling_pattern = 'TABULATED_SOBOL'
scene.cycles.light_sampling_threshold = 0.0
scene.cycles.use_adaptive_sampling = False
scene.cycles.use_light_tree = False
scene.cycles.blur_glossy = 0.0
scene.cycles.pixel_filter_type = 'GAUSSIAN'
scene.cycles.sample_clamp_indirect = 0.0
scene.view_settings.view_transform = 'Standard'
bpy.context.view_layer.update()
